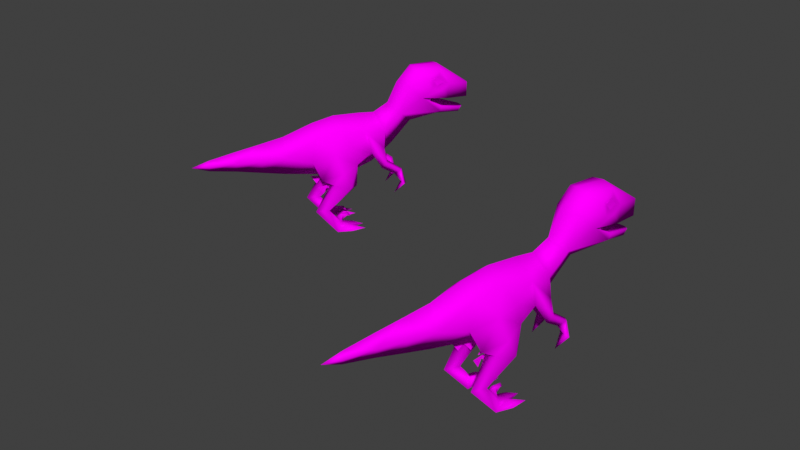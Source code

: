 # Source: Velociraptor_Baby_Idle2.blend  (saved by Blender 4.3.34; exported with 4.5.12 LTS)
import bpy
from mathutils import Matrix  # noqa: F401  (used for matrix-valued properties, if any)

bpy.ops.wm.read_factory_settings(use_empty=True)
scene = bpy.context.scene
scene.name = 'Scene'

# ---- collections
col_collection = bpy.data.collections.new('Collection'); scene.collection.children.link(col_collection)

# ---- images (referenced by path relative to the original .blend; pixels are not part of the script)
import os
ASSET_DIR = os.environ.get("B2B_ASSET_DIR", "")  # directory of the original .blend (textures are referenced by path, not embedded)
HERE = os.path.dirname(os.path.abspath(__file__))  # packed textures are extracted next to this script under _unpacked/

def load_image(name, relpath, width, height, colorspace="sRGB"):
    """Load a texture the original file referenced (path relative to the .blend, or extracted next to this script)."""
    p = next((c for c in (os.path.join(HERE, relpath), os.path.join(ASSET_DIR, relpath)) if relpath and os.path.exists(c)), "")
    if p:
        img = bpy.data.images.load(p, check_existing=True)
        img.name = name
    else:  # same state as the original file: an image datablock whose file is absent (Cycles renders it pink)
        img = bpy.data.images.new(name, width, height)
        img.source = "FILE"
        img.filepath = "//" + (relpath or name)
    img.colorspace_settings.name = colorspace
    return img
img_velociraptor_evo_4_jpg = load_image('velociraptor evo 4.jpg', 'velociraptor evo 4.jpg', 1024, 1024, 'sRGB')
img_velociraptor_evo_4_jpg_002 = load_image('velociraptor evo 4.jpg.002', 'velociraptor evo 4.jpg', 1024, 1024, 'sRGB')

# ---- materials (node trees are filled in below, after node groups)
mat_material1_002 = bpy.data.materials.new('material1.002')
mat_material1_002.use_transparent_shadow = False
mat_material1_002.roughness = 1.0
mat_material1_023 = bpy.data.materials.new('material1.023')
mat_material1_023.use_transparent_shadow = False
mat_material1_023.roughness = 1.0

# ---- material node trees
mat_material1_002.use_nodes = True; mat_material1_002.node_tree.nodes.clear()
_N = mat_material1_002.node_tree.nodes; _L = mat_material1_002.node_tree.links
n0 = _N.new('ShaderNodeBsdfPrincipled'); n0.name = 'Principled BSDF'; n0.location = (0, 300)
n0.inputs[2].default_value = 1.0
n0.inputs[3].default_value = 1.45
n0.inputs[13].default_value = 0.0
n1 = _N.new('ShaderNodeOutputMaterial'); n1.name = 'Material Output'; n1.location = (280, 300)
n2 = _N.new('ShaderNodeTexImage'); n2.name = 'Image Texture'; n2.location = (-480, 300)
n2.image = img_velociraptor_evo_4_jpg
_L.new(n2.outputs[0], n0.inputs[0])
_L.new(n0.outputs[0], n1.inputs[0])
n1.is_active_output = True
mat_material1_023.use_nodes = True; mat_material1_023.node_tree.nodes.clear()
_N = mat_material1_023.node_tree.nodes; _L = mat_material1_023.node_tree.links
n0 = _N.new('ShaderNodeBsdfPrincipled'); n0.name = 'Principled BSDF'; n0.location = (0, 300)
n0.inputs[2].default_value = 1.0
n0.inputs[3].default_value = 1.45
n0.inputs[13].default_value = 0.0
n1 = _N.new('ShaderNodeOutputMaterial'); n1.name = 'Material Output'; n1.location = (280, 300)
n2 = _N.new('ShaderNodeTexImage'); n2.name = 'Image Texture'; n2.location = (-480, 300)
n2.image = img_velociraptor_evo_4_jpg_002
_L.new(n2.outputs[0], n0.inputs[0])
_L.new(n0.outputs[0], n1.inputs[0])
n1.is_active_output = True

# ---- world
world_world = bpy.data.worlds.new('World'); scene.world = world_world
world_world.use_nodes = True; world_world.node_tree.nodes.clear()
_N = world_world.node_tree.nodes; _L = world_world.node_tree.links
n0 = _N.new('ShaderNodeOutputWorld'); n0.name = 'World Output'; n0.location = (300, 300)
n1 = _N.new('ShaderNodeBackground'); n1.name = 'Background'; n1.location = (10, 300)
n1.inputs[0].default_value = (0.05088, 0.05088, 0.05088, 1.0)
_L.new(n1.outputs[0], n0.inputs[0])
n0.is_active_output = True
world_world.color = (0.05088, 0.05088, 0.05088)
world_world.use_sun_shadow = False
world_world.sun_shadow_jitter_overblur = 0.0

# ---- meshes
me_velociraptor_evo_4_baby = bpy.data.meshes.new('velociraptor evo 4 baby')
me_velociraptor_evo_4_baby.from_pydata([(-0.0001743, 0.9411, -2.675), (-3.274, -0.02664, 1.375), (-0.0001743, 9.221, 11.38), (-0.0001743, 8.022, 16.44), (-3.102, 5.519, 15.9), (-3.261, 6.618, 10.77), (-4.204, 2.631, 8.146), (-4.936, 1.669, 12.3), (-0.0001743, -5.72, 8.885), (-3.693, 0.4243, 3.474), (-5.112, 0.7505, 2.384), (-4.367, 1.51, 0.6029), (-4.567, -4.426, 15.56), (-6.065, -2.961, 10.84), (-3.364, -0.3333, 17.34), (-4.892, -5.974, 12.86), (-5.934, -6.74, 9.042), (-4.459, -1.568, 7.054), (-3.106, -4.196, 8.258), (-4.145, -6.929, 7.243), (-3.517, -5.603, -2.032), (-4.988, -2.137, 0.2081), (-4.277, -3.489, 1.195), (-4.212, -1.654, -0.04658), (-3.407, -4.581, -3.906), (-3.452, -8.155, -3.901), (-4.704, -8.124, -4.092), (-3.399, -8.444, -4.963), (-2.253, -8.248, -3.958), (-2.702, -4.909, -3.167), (-2.622, 14.4, -15.71), (-3.181, 13.42, -13.66), (-2.936, 11.12, -15.24), (-2.466, 8.387, -4.278), (-2.441, 7.949, -13.66), (-4.291, 14.29, -10.83), (-2.929, 14.98, -5.737), (-1.076, 6.883, -18.69), (-1.154, 8.08, -19.38), (-0.0001743, 6.671, -18.94), (-1.075, 13.77, -20.72), (-0.0001743, 13.69, -20.95), (-2.17, 18.47, -7.758), (-2.662, 18.46, -13.33), (-0.0001743, 18.95, -13.5), (-0.0001743, 19.09, -7.23), (-3.855, 16.49, -10.16), (-3.339, 17.11, -13.1), (-2.904, 15.91, -12.29), (-0.0001743, 5.754, -7.092), (-0.0001743, 6.689, -13.46), (-0.0001743, 15.4, -3.792), (-0.0001743, 10.83, -1.622), (-0.0001743, 8.874, 1.775), (-2.355, -4.937, 12.19), (-0.0001743, 4.482, 28.66), (-1.838, 1.082, 28.61), (-2.727, 1.207, 23.03), (-0.0001743, 7.959, -13.04), (-2.895, 9.532, -13.92), (-0.0001743, 12.78, -13.21), (-0.0001743, 10.4, -20.71), (-1.143, 10.39, -20.65), (-4.217, 12.34, -8.778), (-0.0001743, 12.28, -6.358), (-3.616, -2.216, 0.2828), (-4.063, -17.69, 8.642), (-2.886, -17.69, 5.587), (-4.053, -16.75, 9.087), (-4.673, -12.23, 14.13), (-4.192, -15.76, 11.25), (-3.359, -12.22, 14.1), (-2.637, -14.96, 12.66), (-5.59, -16.41, 11.76), (-5.365, -17.69, 12.45), (-5.784, -16.77, 9.012), (-5.915, -17.69, 9.042), (-5.297, -17.69, 5.72), (-1.068, 1.052, 34.26), (-0.6593, 0.995, 40.17), (-0.0001743, -0.3667, 40.13), (-0.0001743, -1.325, 34.15), (-0.0001743, 3.408, 34.31), (-0.0001743, -2.497, 28.37), (-0.0001743, 2.198, 40.15), (-3.853, 5.767, 4.708), (-2.666, 4.694, -0.2786), (-0.0001743, 9.127, 5.362), (-3.3, -10.67, -2.087), (-4.287, -4.707, -3.532), (-0.0001743, -1.815, 0.4393), (-0.0001743, -3.274, 2.469), (-4.072, -12.28, 17.17), (-3.367, 10.9, -9.847), (-3.062, 10.52, -10.89), (-3.351, 12.93, -11.18), (-3.974, 12.62, -8.864), (-1.491, -15.96, 8.184), (-1.551, -15.14, 9.388), (-1.778, -14.72, 8.896), (-2.011, -15.32, 12.13), (-3.008, -17.69, 12.51), (-2.476, -16.71, 8.102), (-2.374, -17.7, 7.909), (-1.791, -14.72, 10.88), (-1.636, -15.72, 10.75), (-2.492, -14.74, 10.57), (-2.182, -15.35, 9.229), (-2.311, -16.81, 11.44), (-2.782, -15.98, 10.63), (-2.383, -17.32, 10.34), (-0.0001743, 7.931, -19.88), (-2.766, 15.06, -14.32), (-3.382, 16.06, -11.28), (-3.323, 14.5, -12.51), (-3.123, 16.63, -12.82), (-0.0001743, 5.596, 23.11), (-0.0001743, -3.577, 22.93), (-0.0001743, 0.9714, 44.02), (3.261, 6.618, 10.77), (3.102, 5.519, 15.9), (4.203, 2.631, 8.146), (4.935, 1.669, 12.3), (3.693, 0.4243, 3.474), (5.112, 0.7505, 2.384), (4.367, 1.51, 0.6029), (2.666, 4.694, -0.2786), (4.568, -4.426, 15.56), (3.364, -0.3333, 17.34), (6.065, -2.96, 10.84), (4.894, -5.974, 12.86), (4.459, -1.568, 7.054), (5.935, -6.739, 9.042), (3.106, -4.196, 8.258), (4.147, -6.929, 7.243), (2.356, -4.938, 12.19), (3.517, -5.603, -2.032), (4.277, -3.489, 1.195), (4.988, -2.137, 0.2081), (4.212, -1.654, -0.04658), (3.407, -4.581, -3.906), (4.704, -8.124, -4.092), (2.252, -8.248, -3.958), (3.399, -8.444, -4.963), (2.622, 14.4, -15.71), (3.181, 13.42, -13.66), (2.895, 9.532, -13.92), (2.441, 7.949, -13.66), (2.466, 8.387, -4.278), (2.929, 14.98, -5.737), (4.291, 14.29, -10.83), (1.076, 6.883, -18.69), (1.075, 13.77, -20.72), (1.142, 10.39, -20.65), (2.169, 18.47, -7.758), (2.662, 18.46, -13.33), (3.855, 16.49, -10.16), (3.339, 17.11, -13.1), (2.904, 15.91, -12.29), (2.726, 1.207, 23.03), (1.838, 1.082, 28.61), (1.154, 8.08, -19.38), (2.935, 11.12, -15.24), (4.216, 12.34, -8.778), (3.274, -0.02664, 1.375), (3.616, -2.216, 0.2828), (4.062, -17.69, 8.643), (4.053, -16.75, 9.088), (2.886, -17.69, 5.588), (2.476, -16.71, 8.102), (2.374, -17.7, 7.91), (4.677, -12.23, 14.13), (3.363, -12.22, 14.1), (4.192, -15.76, 11.25), (3.007, -17.69, 12.52), (2.638, -14.96, 12.66), (4.077, -12.28, 17.17), (5.589, -16.41, 11.76), (5.363, -17.69, 12.45), (5.784, -16.78, 9.013), (5.915, -17.69, 9.043), (5.297, -17.69, 5.721), (1.067, 1.052, 34.26), (0.6589, 0.995, 40.17), (3.853, 5.767, 4.708), (3.3, -10.67, -2.087), (2.702, -4.909, -3.167), (4.286, -4.707, -3.532), (3.367, 10.9, -9.847), (3.974, 12.62, -8.864), (3.351, 12.93, -11.18), (3.061, 10.52, -10.89), (1.491, -15.96, 8.185), (1.78, -14.72, 8.897), (1.551, -15.14, 9.389), (2.012, -15.32, 12.13), (2.382, -17.32, 10.35), (1.792, -14.72, 10.88), (2.493, -14.74, 10.57), (2.183, -15.34, 9.23), (2.311, -16.81, 11.44), (2.782, -15.98, 10.63), (1.636, -15.72, 10.75), (2.765, 15.06, -14.32), (3.323, 14.5, -12.51), (3.382, 16.06, -11.28), (3.123, 16.63, -12.82), (3.451, -8.155, -3.901)], [], [(171, 178, 177), (171, 177, 173), (174, 178, 176), (176, 178, 171), (171, 173, 172), (175, 176, 172), (172, 173, 175), (175, 198, 195), (173, 198, 175), (195, 174, 175), (174, 176, 175), (198, 173, 201), (199, 198, 201), (193, 197, 198), (198, 199, 193), (198, 197, 195), (195, 202, 200), (197, 202, 195), (174, 195, 200), (69, 73, 74), (69, 70, 73), (101, 92, 74), (92, 69, 74), (69, 71, 70), (106, 109, 70), (70, 72, 106), (71, 72, 70), (72, 71, 92), (72, 100, 106), (100, 72, 101), (101, 72, 92), (107, 109, 106), (99, 106, 104), (106, 99, 107), (106, 100, 104), (100, 108, 105), (104, 100, 105), (101, 108, 100), (68, 66, 77), (66, 68, 67), (68, 70, 109), (109, 102, 68), (75, 68, 77), (68, 73, 70), (73, 68, 75), (68, 102, 67), (76, 75, 77), (75, 76, 74), (74, 73, 75), (167, 181, 166), (166, 168, 167), (167, 201, 173), (201, 167, 169), (179, 181, 167), (167, 177, 179), (177, 167, 173), (167, 168, 169), (180, 181, 179), (179, 178, 180), (178, 179, 177), (63, 32, 60), (61, 162, 60), (32, 61, 60), (162, 61, 153), (61, 32, 62), (52, 86, 53), (52, 149, 51), (149, 52, 148), (52, 36, 33), (36, 52, 51), (49, 147, 148), (148, 163, 149), (147, 163, 148), (147, 49, 50), (49, 34, 50), (34, 49, 33), (33, 36, 63), (63, 34, 33), (37, 50, 34), (38, 34, 59), (34, 38, 37), (34, 63, 59), (50, 151, 147), (151, 50, 39), (194, 197, 193), (197, 194, 202), (193, 199, 192), (192, 194, 193), (201, 169, 196), (196, 169, 170), (98, 99, 104), (104, 105, 98), (99, 97, 107), (97, 99, 98), (109, 110, 102), (110, 103, 102), (169, 168, 170), (102, 103, 67), (17, 18, 19), (71, 19, 54), (18, 54, 19), (131, 134, 133), (172, 135, 134), (133, 134, 135), (201, 200, 202), (200, 201, 196), (109, 105, 108), (108, 110, 109), (207, 136, 186), (136, 207, 187), (25, 29, 20), (20, 89, 25), (5, 87, 85), (53, 85, 87), (6, 5, 85), (7, 5, 6), (5, 7, 4), (6, 85, 9), (85, 53, 86), (53, 184, 126), (121, 123, 184), (131, 123, 121), (121, 122, 131), (123, 8, 91), (123, 90, 164), (90, 123, 91), (131, 133, 123), (8, 123, 133), (131, 122, 129), (122, 127, 129), (128, 122, 120), (89, 27, 26), (27, 89, 24), (89, 26, 25), (26, 27, 88), (25, 26, 88), (27, 28, 88), (24, 28, 27), (28, 24, 29), (28, 25, 88), (29, 25, 28), (187, 143, 140), (143, 187, 141), (187, 207, 141), (142, 140, 143), (140, 142, 186), (141, 185, 143), (143, 185, 142), (207, 185, 141), (142, 185, 207), (186, 142, 207), (165, 123, 164), (123, 165, 137), (137, 124, 123), (123, 124, 184), (186, 137, 165), (124, 137, 138), (137, 186, 136), (136, 138, 137), (138, 125, 124), (125, 184, 124), (184, 125, 126), (65, 9, 22), (9, 65, 1), (10, 22, 9), (9, 85, 10), (22, 29, 65), (22, 10, 21), (29, 22, 20), (21, 20, 22), (11, 21, 10), (85, 11, 10), (11, 85, 86), (86, 1, 11), (21, 11, 23), (1, 23, 11), (23, 89, 21), (20, 21, 89), (29, 23, 65), (23, 29, 24), (23, 1, 65), (89, 23, 24), (126, 125, 164), (125, 138, 139), (139, 164, 125), (187, 139, 138), (138, 136, 187), (186, 139, 140), (139, 186, 165), (164, 139, 165), (139, 187, 140), (119, 87, 2), (120, 2, 3), (2, 120, 119), (87, 5, 2), (4, 2, 5), (2, 4, 3), (121, 184, 119), (87, 119, 184), (122, 121, 119), (119, 120, 122), (184, 53, 87), (17, 9, 18), (9, 91, 8), (9, 90, 91), (90, 9, 1), (8, 18, 9), (8, 54, 18), (8, 133, 135), (126, 90, 0), (90, 126, 164), (86, 90, 1), (90, 86, 0), (0, 148, 126), (126, 52, 53), (52, 126, 148), (148, 0, 49), (33, 0, 86), (0, 33, 49), (86, 52, 33), (190, 188, 191), (188, 190, 189), (95, 93, 96), (93, 95, 94), (43, 46, 42), (30, 43, 40), (43, 30, 47), (46, 43, 47), (62, 30, 40), (30, 62, 32), (47, 30, 48), (30, 31, 48), (30, 32, 31), (46, 47, 48), (46, 35, 36), (35, 46, 48), (63, 36, 35), (206, 205, 203), (203, 205, 204), (115, 112, 113), (112, 114, 113), (55, 182, 160), (182, 55, 82), (159, 55, 160), (55, 159, 116), (55, 78, 82), (78, 55, 56), (57, 55, 116), (55, 57, 56), (83, 159, 160), (81, 160, 182), (160, 81, 83), (50, 37, 39), (38, 39, 37), (39, 38, 111), (39, 161, 151), (161, 39, 111), (161, 147, 151), (147, 161, 146), (163, 147, 146), (145, 163, 162), (163, 145, 150), (163, 150, 149), (144, 158, 145), (145, 158, 150), (144, 145, 162), (153, 144, 162), (144, 152, 155), (157, 158, 144), (155, 157, 144), (144, 153, 152), (150, 158, 156), (156, 158, 157), (135, 130, 127), (127, 130, 129), (135, 176, 130), (176, 135, 172), (130, 171, 132), (129, 130, 132), (171, 130, 176), (129, 132, 131), (131, 132, 134), (171, 134, 132), (134, 171, 172), (54, 12, 15), (12, 13, 15), (54, 15, 92), (92, 71, 54), (15, 16, 69), (13, 16, 15), (69, 92, 15), (13, 17, 16), (17, 19, 16), (69, 16, 19), (19, 71, 69), (31, 35, 48), (31, 63, 35), (63, 31, 32), (127, 122, 128), (127, 128, 135), (117, 128, 159), (135, 128, 8), (128, 117, 8), (120, 159, 128), (116, 120, 3), (120, 116, 159), (116, 4, 57), (4, 116, 3), (117, 57, 14), (4, 14, 57), (14, 8, 117), (54, 8, 14), (14, 4, 7), (12, 54, 14), (7, 12, 14), (17, 13, 7), (12, 7, 13), (6, 17, 7), (17, 6, 9), (159, 83, 117), (57, 83, 56), (83, 57, 117), (81, 56, 83), (56, 81, 78), (182, 80, 81), (80, 78, 81), (84, 78, 79), (78, 84, 82), (78, 80, 79), (84, 182, 82), (84, 118, 183), (182, 84, 183), (84, 79, 118), (118, 79, 80), (118, 80, 183), (80, 182, 183), (111, 38, 58), (38, 59, 58), (111, 58, 161), (161, 58, 146), (163, 58, 64), (58, 163, 146), (63, 58, 59), (58, 63, 64), (163, 64, 60), (163, 60, 162), (63, 60, 64), (156, 149, 150), (154, 51, 149), (154, 149, 156), (155, 156, 157), (156, 155, 154), (152, 44, 155), (44, 154, 155), (44, 152, 41), (153, 41, 152), (41, 153, 61), (40, 44, 41), (62, 41, 61), (41, 62, 40), (154, 44, 45), (44, 40, 43), (44, 42, 45), (42, 44, 43), (51, 154, 45), (42, 51, 45), (51, 42, 36), (42, 46, 36)])
me_velociraptor_evo_4_baby.polygons.foreach_set('use_smooth', [True] * 368)
_uv = me_velociraptor_evo_4_baby.uv_layers.new(name='UVMap')
_uv.uv.foreach_set('vector', [0.136, 0.0587, 0.2048, 0.1835, 0.1845, 0.1905, 0.136, 0.0587, 0.1845, 0.1905, 0.1083, 0.1843, 0.2289, 0.1648, 0.2048, 0.1835, 0.1892, 0.0548, 0.1892, 0.0548, 0.2048, 0.1835, 0.136, 0.0587, 0.136, 0.0587, 0.1083, 0.1843, 0.0788, 0.0497, 0.0743, 0.1461, 0.0482, 0.0207, 0.0788, 0.0497, 0.0788, 0.0497, 0.1083, 0.1843, 0.0743, 0.1461, 0.0743, 0.1461, 0.0994, 0.2461, 0.0653, 0.2409, 0.1083, 0.1843, 0.0994, 0.2461, 0.0743, 0.1461, 0.0653, 0.2409, 0.0229, 0.129, 0.0743, 0.1461, 0.0229, 0.129, 0.0482, 0.0207, 0.0743, 0.1461, 0.0994, 0.2461, 0.1083, 0.1843, 0.1243, 0.2544, 0.0965, 0.3745, 0.0994, 0.2461, 0.1243, 0.2544, 0.0891, 0.3732, 0.0716, 0.3249, 0.0994, 0.2461, 0.0994, 0.2461, 0.0965, 0.3745, 0.0891, 0.3732, 0.0994, 0.2461, 0.0716, 0.3249, 0.0653, 0.2409, 0.0653, 0.2409, 0.0632, 0.3437, 0.0381, 0.2851, 0.0716, 0.3249, 0.0632, 0.3437, 0.0653, 0.2409, 0.0229, 0.129, 0.0653, 0.2409, 0.0381, 0.2851, 0.136, 0.0587, 0.1845, 0.1905, 0.2048, 0.1835, 0.136, 0.0587, 0.1083, 0.1843, 0.1845, 0.1905, 0.2289, 0.1648, 0.1892, 0.0548, 0.2048, 0.1835, 0.1892, 0.0548, 0.136, 0.0587, 0.2048, 0.1835, 0.136, 0.0587, 0.0788, 0.0497, 0.1083, 0.1843, 0.0994, 0.2461, 0.1243, 0.2544, 0.1083, 0.1843, 0.1083, 0.1843, 0.0743, 0.1461, 0.0994, 0.2461, 0.0788, 0.0497, 0.0743, 0.1461, 0.1083, 0.1843, 0.0743, 0.1461, 0.0788, 0.0497, 0.0482, 0.0207, 0.0743, 0.1461, 0.0653, 0.2409, 0.0994, 0.2461, 0.0653, 0.2409, 0.0743, 0.1461, 0.0229, 0.129, 0.0229, 0.129, 0.0743, 0.1461, 0.0482, 0.0207, 0.0965, 0.3745, 0.1243, 0.2544, 0.0994, 0.2461, 0.0891, 0.3732, 0.0994, 0.2461, 0.0716, 0.3249, 0.0994, 0.2461, 0.0891, 0.3732, 0.0965, 0.3745, 0.0994, 0.2461, 0.0653, 0.2409, 0.0716, 0.3249, 0.0653, 0.2409, 0.0381, 0.2851, 0.0632, 0.3437, 0.0716, 0.3249, 0.0653, 0.2409, 0.0632, 0.3437, 0.0229, 0.129, 0.0381, 0.2851, 0.0653, 0.2409, 0.1846, 0.2704, 0.1879, 0.2862, 0.2565, 0.3574, 0.1879, 0.2862, 0.1846, 0.2704, 0.2392, 0.3722, 0.1846, 0.2704, 0.1083, 0.1843, 0.1243, 0.2544, 0.1243, 0.2544, 0.1611, 0.3563, 0.1846, 0.2704, 0.2379, 0.2776, 0.1846, 0.2704, 0.2565, 0.3574, 0.1846, 0.2704, 0.1845, 0.1905, 0.1083, 0.1843, 0.1845, 0.1905, 0.1846, 0.2704, 0.2379, 0.2776, 0.1846, 0.2704, 0.1611, 0.3563, 0.2392, 0.3722, 0.2555, 0.2798, 0.2379, 0.2776, 0.2565, 0.3574, 0.2379, 0.2776, 0.2555, 0.2798, 0.2048, 0.1835, 0.2048, 0.1835, 0.1845, 0.1905, 0.2379, 0.2776, 0.1846, 0.2704, 0.2565, 0.3574, 0.1879, 0.2862, 0.1879, 0.2862, 0.2392, 0.3722, 0.1846, 0.2704, 0.1846, 0.2704, 0.1243, 0.2544, 0.1083, 0.1843, 0.1243, 0.2544, 0.1846, 0.2704, 0.1611, 0.3563, 0.2379, 0.2776, 0.2565, 0.3574, 0.1846, 0.2704, 0.1846, 0.2704, 0.1845, 0.1905, 0.2379, 0.2776, 0.1845, 0.1905, 0.1846, 0.2704, 0.1083, 0.1843, 0.1846, 0.2704, 0.2392, 0.3722, 0.1611, 0.3563, 0.2555, 0.2798, 0.2565, 0.3574, 0.2379, 0.2776, 0.2379, 0.2776, 0.2048, 0.1835, 0.2555, 0.2798, 0.2048, 0.1835, 0.2379, 0.2776, 0.1845, 0.1905, 0.0594, 0.928, 0.0745, 0.8212, 0.0171, 0.8512, 0.059, 0.7321, 0.0745, 0.8212, 0.0171, 0.8512, 0.0745, 0.8212, 0.059, 0.7321, 0.0171, 0.8512, 0.0745, 0.8212, 0.059, 0.7321, 0.0657, 0.7474, 0.059, 0.7321, 0.0745, 0.8212, 0.0657, 0.7474, 0.8681, 0.1471, 0.8928, 0.3257, 0.9309, 0.2437, 0.8681, 0.1471, 0.7636, 0.0981, 0.8223, 0.0756, 0.7636, 0.0981, 0.8681, 0.1471, 0.8002, 0.2026, 0.8681, 0.1471, 0.7636, 0.0981, 0.8002, 0.2026, 0.7636, 0.0981, 0.8681, 0.1471, 0.8223, 0.0756, 0.7318, 0.3031, 0.6292, 0.2494, 0.8002, 0.2026, 0.8002, 0.2026, 0.7184, 0.1766, 0.7636, 0.0981, 0.6292, 0.2494, 0.7184, 0.1766, 0.8002, 0.2026, 0.6292, 0.2494, 0.7318, 0.3031, 0.6396, 0.2931, 0.7318, 0.3031, 0.6292, 0.2494, 0.6396, 0.2931, 0.6292, 0.2494, 0.7318, 0.3031, 0.8002, 0.2026, 0.8002, 0.2026, 0.7636, 0.0981, 0.7184, 0.1766, 0.7184, 0.1766, 0.6292, 0.2494, 0.8002, 0.2026, 0.4911, 0.2712, 0.6396, 0.2931, 0.6292, 0.2494, 0.4754, 0.26, 0.6292, 0.2494, 0.6192, 0.2221, 0.6292, 0.2494, 0.4754, 0.26, 0.4911, 0.2712, 0.6292, 0.2494, 0.7184, 0.1766, 0.6192, 0.2221, 0.6396, 0.2931, 0.4911, 0.2712, 0.6292, 0.2494, 0.4911, 0.2712, 0.6396, 0.2931, 0.4923, 0.2887, 0.0823, 0.3756, 0.0716, 0.3249, 0.0891, 0.3732, 0.0716, 0.3249, 0.0823, 0.3756, 0.0632, 0.3437, 0.0891, 0.3732, 0.0965, 0.3745, 0.0911, 0.3908, 0.0911, 0.3908, 0.0823, 0.3756, 0.0891, 0.3732, 0.1243, 0.2544, 0.0653, 0.2409, 0.1031, 0.2301, 0.1031, 0.2301, 0.0653, 0.2409, 0.0805, 0.2266, 0.0823, 0.3756, 0.0891, 0.3732, 0.0716, 0.3249, 0.0716, 0.3249, 0.0632, 0.3437, 0.0823, 0.3756, 0.0891, 0.3732, 0.0911, 0.3908, 0.0965, 0.3745, 0.0911, 0.3908, 0.0891, 0.3732, 0.0823, 0.3756, 0.1243, 0.2544, 0.1031, 0.2301, 0.0653, 0.2409, 0.1031, 0.2301, 0.0805, 0.2266, 0.0653, 0.2409, 0.1611, 0.3563, 0.2392, 0.3722, 0.1916, 0.3613, 0.1611, 0.3563, 0.1916, 0.3613, 0.2392, 0.3722, 0.2214, 0.6007, 0.1587, 0.6207, 0.1923, 0.7349, 0.1701, 0.9165, 0.1923, 0.7349, 0.0774, 0.7088, 0.1587, 0.6207, 0.0774, 0.7088, 0.1923, 0.7349, 0.2214, 0.6007, 0.1923, 0.7349, 0.1587, 0.6207, 0.1701, 0.9165, 0.0774, 0.7088, 0.1923, 0.7349, 0.1587, 0.6207, 0.1923, 0.7349, 0.0774, 0.7088, 0.1414, 0.1214, 0.1263, 0.1609, 0.1454, 0.1601, 0.1263, 0.1609, 0.1414, 0.1214, 0.1292, 0.124, 0.1414, 0.1214, 0.1454, 0.1601, 0.1263, 0.1609, 0.1263, 0.1609, 0.1292, 0.124, 0.1414, 0.1214, 0.3796, 0.0999, 0.3217, 0.0462, 0.3219, 0.0894, 0.3217, 0.0462, 0.2683, 0.0966, 0.3165, 0.0904, 0.3796, 0.0999, 0.3219, 0.0894, 0.3217, 0.0462, 0.3217, 0.0462, 0.3165, 0.0904, 0.2683, 0.0966, 0.827, 0.6784, 0.8758, 0.5525, 0.7885, 0.5924, 0.837, 0.4708, 0.7885, 0.5924, 0.8758, 0.5525, 0.7455, 0.6819, 0.827, 0.6784, 0.7885, 0.5924, 0.7623, 0.762, 0.827, 0.6784, 0.7455, 0.6819, 0.827, 0.6784, 0.7623, 0.762, 0.8621, 0.7569, 0.7455, 0.6819, 0.7885, 0.5924, 0.6597, 0.588, 0.7885, 0.5924, 0.837, 0.4708, 0.7512, 0.4788, 0.837, 0.4708, 0.7885, 0.5924, 0.7512, 0.4788, 0.7455, 0.6819, 0.6597, 0.588, 0.7885, 0.5924, 0.6748, 0.7573, 0.6597, 0.588, 0.7455, 0.6819, 0.7455, 0.6819, 0.7623, 0.762, 0.6748, 0.7573, 0.6597, 0.588, 0.5735, 0.8339, 0.5644, 0.6034, 0.6597, 0.588, 0.5818, 0.4995, 0.6351, 0.5727, 0.5818, 0.4995, 0.6597, 0.588, 0.5644, 0.6034, 0.6748, 0.7573, 0.639, 0.7569, 0.6597, 0.588, 0.5735, 0.8339, 0.6597, 0.588, 0.639, 0.7569, 0.6748, 0.7573, 0.7623, 0.762, 0.6931, 0.8162, 0.7623, 0.762, 0.7124, 0.8816, 0.6931, 0.8162, 0.7818, 0.8659, 0.7623, 0.762, 0.8621, 0.7569, 0.6611, 0.3198, 0.6133, 0.4095, 0.683, 0.3962, 0.6133, 0.4095, 0.6611, 0.3198, 0.6136, 0.3271, 0.6611, 0.3198, 0.683, 0.3962, 0.69, 0.3949, 0.683, 0.3962, 0.6133, 0.4095, 0.6931, 0.4878, 0.69, 0.3949, 0.683, 0.3962, 0.6931, 0.4878, 0.6133, 0.4095, 0.5556, 0.4, 0.5396, 0.4848, 0.6136, 0.3271, 0.5556, 0.4, 0.6133, 0.4095, 0.5556, 0.4, 0.6136, 0.3271, 0.5758, 0.3188, 0.5556, 0.4, 0.5463, 0.3984, 0.5396, 0.4848, 0.5758, 0.3188, 0.5463, 0.3984, 0.5556, 0.4, 0.6611, 0.3198, 0.6133, 0.4095, 0.6136, 0.3271, 0.6133, 0.4095, 0.6611, 0.3198, 0.683, 0.3962, 0.6611, 0.3198, 0.69, 0.3949, 0.683, 0.3962, 0.5556, 0.4, 0.6136, 0.3271, 0.6133, 0.4095, 0.6136, 0.3271, 0.5556, 0.4, 0.5758, 0.3188, 0.683, 0.3962, 0.6931, 0.4878, 0.6133, 0.4095, 0.6133, 0.4095, 0.5396, 0.4848, 0.5556, 0.4, 0.69, 0.3949, 0.6931, 0.4878, 0.683, 0.3962, 0.5556, 0.4, 0.5396, 0.4848, 0.5463, 0.3984, 0.5758, 0.3188, 0.5556, 0.4, 0.5463, 0.3984, 0.1825, 0.5704, 0.267, 0.4953, 0.2597, 0.5669, 0.267, 0.4953, 0.1825, 0.5704, 0.173, 0.5196, 0.173, 0.5196, 0.2565, 0.4626, 0.267, 0.4953, 0.267, 0.4953, 0.2565, 0.4626, 0.3689, 0.4537, 0.0625, 0.566, 0.173, 0.5196, 0.1825, 0.5704, 0.2565, 0.4626, 0.173, 0.5196, 0.1677, 0.4898, 0.173, 0.5196, 0.0625, 0.566, 0.0349, 0.5266, 0.0349, 0.5266, 0.1677, 0.4898, 0.173, 0.5196, 0.1677, 0.4898, 0.2437, 0.4412, 0.2565, 0.4626, 0.2437, 0.4412, 0.3689, 0.4537, 0.2565, 0.4626, 0.3689, 0.4537, 0.2437, 0.4412, 0.3075, 0.3548, 0.1825, 0.5704, 0.267, 0.4953, 0.173, 0.5196, 0.267, 0.4953, 0.1825, 0.5704, 0.2597, 0.5669, 0.2565, 0.4626, 0.173, 0.5196, 0.267, 0.4953, 0.267, 0.4953, 0.3689, 0.4537, 0.2565, 0.4626, 0.173, 0.5196, 0.0625, 0.566, 0.1825, 0.5704, 0.173, 0.5196, 0.2565, 0.4626, 0.1677, 0.4898, 0.0625, 0.566, 0.173, 0.5196, 0.0349, 0.5266, 0.1677, 0.4898, 0.0349, 0.5266, 0.173, 0.5196, 0.2437, 0.4412, 0.1677, 0.4898, 0.2565, 0.4626, 0.3689, 0.4537, 0.2437, 0.4412, 0.2565, 0.4626, 0.2437, 0.4412, 0.3689, 0.4537, 0.3075, 0.3548, 0.3075, 0.3548, 0.2356, 0.4228, 0.2437, 0.4412, 0.1677, 0.4898, 0.2437, 0.4412, 0.1655, 0.4634, 0.2356, 0.4228, 0.1655, 0.4634, 0.2437, 0.4412, 0.1655, 0.4634, 0.0324, 0.4973, 0.1677, 0.4898, 0.0349, 0.5266, 0.1677, 0.4898, 0.0324, 0.4973, 0.0332, 0.4675, 0.1655, 0.4634, 0.1652, 0.4465, 0.1655, 0.4634, 0.0332, 0.4675, 0.0318, 0.4834, 0.1655, 0.4634, 0.2356, 0.4228, 0.1652, 0.4465, 0.0324, 0.4973, 0.1655, 0.4634, 0.0318, 0.4834, 0.3075, 0.3548, 0.2437, 0.4412, 0.2356, 0.4228, 0.2437, 0.4412, 0.1677, 0.4898, 0.1655, 0.4634, 0.1655, 0.4634, 0.2356, 0.4228, 0.2437, 0.4412, 0.0324, 0.4973, 0.1655, 0.4634, 0.1677, 0.4898, 0.1677, 0.4898, 0.0349, 0.5266, 0.0324, 0.4973, 0.0332, 0.4675, 0.1655, 0.4634, 0.0318, 0.4834, 0.1655, 0.4634, 0.0332, 0.4675, 0.1652, 0.4465, 0.2356, 0.4228, 0.1655, 0.4634, 0.1652, 0.4465, 0.1655, 0.4634, 0.0324, 0.4973, 0.0318, 0.4834, 0.827, 0.6784, 0.8758, 0.5525, 0.9159, 0.6361, 0.8621, 0.7569, 0.9159, 0.6361, 0.9532, 0.7136, 0.9159, 0.6361, 0.8621, 0.7569, 0.827, 0.6784, 0.8758, 0.5525, 0.827, 0.6784, 0.9159, 0.6361, 0.8621, 0.7569, 0.9159, 0.6361, 0.827, 0.6784, 0.9159, 0.6361, 0.8621, 0.7569, 0.9532, 0.7136, 0.7455, 0.6819, 0.7885, 0.5924, 0.827, 0.6784, 0.8758, 0.5525, 0.827, 0.6784, 0.7885, 0.5924, 0.7623, 0.762, 0.7455, 0.6819, 0.827, 0.6784, 0.827, 0.6784, 0.8621, 0.7569, 0.7623, 0.762, 0.7885, 0.5924, 0.837, 0.4708, 0.8758, 0.5525, 0.6748, 0.7573, 0.6597, 0.588, 0.639, 0.7569, 0.6597, 0.588, 0.5644, 0.6034, 0.5735, 0.8339, 0.6597, 0.588, 0.5818, 0.4995, 0.5644, 0.6034, 0.5818, 0.4995, 0.6597, 0.588, 0.6351, 0.5727, 0.5735, 0.8339, 0.639, 0.7569, 0.6597, 0.588, 0.5735, 0.8339, 0.6507, 0.8413, 0.639, 0.7569, 0.5735, 0.8339, 0.639, 0.7569, 0.6507, 0.8413, 0.8928, 0.3257, 0.8765, 0.4508, 0.8042, 0.377, 0.8765, 0.4508, 0.8928, 0.3257, 0.969, 0.4354, 0.8928, 0.3257, 0.8765, 0.4508, 0.969, 0.4354, 0.8765, 0.4508, 0.8928, 0.3257, 0.8042, 0.377, 0.8042, 0.377, 0.8002, 0.2026, 0.8928, 0.3257, 0.8928, 0.3257, 0.8681, 0.1471, 0.9309, 0.2437, 0.8681, 0.1471, 0.8928, 0.3257, 0.8002, 0.2026, 0.8002, 0.2026, 0.8042, 0.377, 0.7318, 0.3031, 0.8002, 0.2026, 0.8042, 0.377, 0.8928, 0.3257, 0.8042, 0.377, 0.8002, 0.2026, 0.7318, 0.3031, 0.8928, 0.3257, 0.8681, 0.1471, 0.8002, 0.2026, 0.3422, 0.2748, 0.2854, 0.306, 0.3433, 0.3079, 0.2854, 0.306, 0.3422, 0.2748, 0.296, 0.2694, 0.3422, 0.2748, 0.2854, 0.306, 0.296, 0.2694, 0.2854, 0.306, 0.3422, 0.2748, 0.3433, 0.3079, 0.6059, 0.068, 0.6844, 0.1033, 0.7297, 0.0677, 0.5721, 0.1129, 0.6059, 0.068, 0.4843, 0.1029, 0.6059, 0.068, 0.5721, 0.1129, 0.6505, 0.0947, 0.6844, 0.1033, 0.6059, 0.068, 0.6505, 0.0947, 0.4685, 0.1477, 0.5721, 0.1129, 0.4843, 0.1029, 0.5721, 0.1129, 0.4685, 0.1477, 0.5649, 0.1638, 0.6505, 0.0947, 0.5721, 0.1129, 0.6447, 0.113, 0.5721, 0.1129, 0.6036, 0.1373, 0.6447, 0.113, 0.5721, 0.1129, 0.5649, 0.1638, 0.6036, 0.1373, 0.6844, 0.1033, 0.6505, 0.0947, 0.6447, 0.113, 0.6844, 0.1033, 0.6885, 0.1442, 0.7636, 0.0981, 0.6885, 0.1442, 0.6844, 0.1033, 0.6447, 0.113, 0.7184, 0.1766, 0.7636, 0.0981, 0.6885, 0.1442, 0.9293, 0.0199, 0.8585, 0.0631, 0.9972, 0.073, 0.9972, 0.073, 0.8585, 0.0631, 0.9263, 0.1348, 0.9293, 0.0199, 0.9972, 0.073, 0.8585, 0.0631, 0.9972, 0.073, 0.9263, 0.1348, 0.8585, 0.0631, 0.371, 0.8168, 0.4626, 0.6176, 0.4528, 0.8173, 0.4626, 0.6176, 0.371, 0.8168, 0.4022, 0.6185, 0.4525, 0.967, 0.371, 0.8168, 0.4528, 0.8173, 0.371, 0.8168, 0.4525, 0.967, 0.3452, 0.9564, 0.371, 0.8168, 0.4626, 0.6176, 0.4022, 0.6185, 0.4626, 0.6176, 0.371, 0.8168, 0.4528, 0.8173, 0.4525, 0.967, 0.371, 0.8168, 0.3452, 0.9564, 0.371, 0.8168, 0.4525, 0.967, 0.4528, 0.8173, 0.5276, 0.8134, 0.4525, 0.967, 0.4528, 0.8173, 0.5095, 0.6188, 0.4528, 0.8173, 0.4626, 0.6176, 0.4528, 0.8173, 0.5095, 0.6188, 0.5276, 0.8134, 0.6396, 0.2931, 0.4911, 0.2712, 0.4923, 0.2887, 0.4754, 0.26, 0.4923, 0.2887, 0.4911, 0.2712, 0.4923, 0.2887, 0.4754, 0.26, 0.4599, 0.2792, 0.4923, 0.2887, 0.4754, 0.26, 0.4911, 0.2712, 0.4754, 0.26, 0.4923, 0.2887, 0.4599, 0.2792, 0.4754, 0.26, 0.6292, 0.2494, 0.4911, 0.2712, 0.6292, 0.2494, 0.4754, 0.26, 0.6192, 0.2221, 0.7184, 0.1766, 0.6292, 0.2494, 0.6192, 0.2221, 0.6036, 0.1373, 0.7184, 0.1766, 0.5649, 0.1638, 0.7184, 0.1766, 0.6036, 0.1373, 0.6885, 0.1442, 0.7184, 0.1766, 0.6885, 0.1442, 0.7636, 0.0981, 0.5721, 0.1129, 0.6447, 0.113, 0.6036, 0.1373, 0.6036, 0.1373, 0.6447, 0.113, 0.6885, 0.1442, 0.5721, 0.1129, 0.6036, 0.1373, 0.5649, 0.1638, 0.4685, 0.1477, 0.5721, 0.1129, 0.5649, 0.1638, 0.5721, 0.1129, 0.4843, 0.1029, 0.6059, 0.068, 0.6505, 0.0947, 0.6447, 0.113, 0.5721, 0.1129, 0.6059, 0.068, 0.6505, 0.0947, 0.5721, 0.1129, 0.5721, 0.1129, 0.4685, 0.1477, 0.4843, 0.1029, 0.6885, 0.1442, 0.6447, 0.113, 0.6844, 0.1033, 0.6844, 0.1033, 0.6447, 0.113, 0.6505, 0.0947, 0.3675, 0.7278, 0.3299, 0.7156, 0.3694, 0.6824, 0.3694, 0.6824, 0.3299, 0.7156, 0.3121, 0.6189, 0.3675, 0.7278, 0.28, 0.9464, 0.3299, 0.7156, 0.28, 0.9464, 0.3675, 0.7278, 0.3105, 0.9381, 0.3299, 0.7156, 0.2351, 0.9521, 0.2443, 0.7322, 0.3121, 0.6189, 0.3299, 0.7156, 0.2443, 0.7322, 0.2351, 0.9521, 0.3299, 0.7156, 0.28, 0.9464, 0.3121, 0.6189, 0.2443, 0.7322, 0.2214, 0.6007, 0.2214, 0.6007, 0.2443, 0.7322, 0.1923, 0.7349, 0.2351, 0.9521, 0.1923, 0.7349, 0.2443, 0.7322, 0.1923, 0.7349, 0.2351, 0.9521, 0.1701, 0.9165, 0.3675, 0.7278, 0.3694, 0.6824, 0.3299, 0.7156, 0.3694, 0.6824, 0.3121, 0.6189, 0.3299, 0.7156, 0.3675, 0.7278, 0.3299, 0.7156, 0.28, 0.9464, 0.28, 0.9464, 0.3105, 0.9381, 0.3675, 0.7278, 0.3299, 0.7156, 0.2443, 0.7322, 0.2351, 0.9521, 0.3121, 0.6189, 0.2443, 0.7322, 0.3299, 0.7156, 0.2351, 0.9521, 0.28, 0.9464, 0.3299, 0.7156, 0.3121, 0.6189, 0.2214, 0.6007, 0.2443, 0.7322, 0.2214, 0.6007, 0.1923, 0.7349, 0.2443, 0.7322, 0.2351, 0.9521, 0.2443, 0.7322, 0.1923, 0.7349, 0.1923, 0.7349, 0.1701, 0.9165, 0.2351, 0.9521, 0.6036, 0.1373, 0.6885, 0.1442, 0.6447, 0.113, 0.6036, 0.1373, 0.7184, 0.1766, 0.6885, 0.1442, 0.7184, 0.1766, 0.6036, 0.1373, 0.5649, 0.1638, 0.7124, 0.8816, 0.7623, 0.762, 0.7818, 0.8659, 0.7124, 0.8816, 0.7818, 0.8659, 0.6659, 0.9203, 0.8446, 0.9811, 0.7818, 0.8659, 0.9021, 0.9007, 0.6659, 0.9203, 0.7818, 0.8659, 0.6668, 0.9652, 0.7818, 0.8659, 0.8446, 0.9811, 0.6668, 0.9652, 0.8621, 0.7569, 0.9021, 0.9007, 0.7818, 0.8659, 0.985, 0.866, 0.8621, 0.7569, 0.9532, 0.7136, 0.8621, 0.7569, 0.985, 0.866, 0.9021, 0.9007, 0.985, 0.866, 0.8621, 0.7569, 0.9021, 0.9007, 0.8621, 0.7569, 0.985, 0.866, 0.9532, 0.7136, 0.8446, 0.9811, 0.9021, 0.9007, 0.7818, 0.8659, 0.8621, 0.7569, 0.7818, 0.8659, 0.9021, 0.9007, 0.7818, 0.8659, 0.6668, 0.9652, 0.8446, 0.9811, 0.6659, 0.9203, 0.6668, 0.9652, 0.7818, 0.8659, 0.7818, 0.8659, 0.8621, 0.7569, 0.7623, 0.762, 0.7124, 0.8816, 0.6659, 0.9203, 0.7818, 0.8659, 0.7623, 0.762, 0.7124, 0.8816, 0.7818, 0.8659, 0.6748, 0.7573, 0.6931, 0.8162, 0.7623, 0.762, 0.7124, 0.8816, 0.7623, 0.762, 0.6931, 0.8162, 0.7455, 0.6819, 0.6748, 0.7573, 0.7623, 0.762, 0.6748, 0.7573, 0.7455, 0.6819, 0.6597, 0.588, 0.4525, 0.967, 0.5276, 0.8134, 0.5529, 0.9654, 0.4525, 0.967, 0.5276, 0.8134, 0.4528, 0.8173, 0.5276, 0.8134, 0.4525, 0.967, 0.5529, 0.9654, 0.5095, 0.6188, 0.4528, 0.8173, 0.5276, 0.8134, 0.4528, 0.8173, 0.5095, 0.6188, 0.4626, 0.6176, 0.4626, 0.6176, 0.505, 0.489, 0.5095, 0.6188, 0.505, 0.489, 0.4626, 0.6176, 0.5095, 0.6188, 0.4323, 0.4895, 0.4626, 0.6176, 0.4747, 0.4878, 0.4626, 0.6176, 0.4323, 0.4895, 0.4022, 0.6185, 0.4626, 0.6176, 0.505, 0.489, 0.4747, 0.4878, 0.4323, 0.4895, 0.4626, 0.6176, 0.4022, 0.6185, 0.4323, 0.4895, 0.4854, 0.3458, 0.4747, 0.4878, 0.4626, 0.6176, 0.4323, 0.4895, 0.4747, 0.4878, 0.4323, 0.4895, 0.4747, 0.4878, 0.4854, 0.3458, 0.4854, 0.3458, 0.4747, 0.4878, 0.505, 0.489, 0.4854, 0.3458, 0.505, 0.489, 0.4747, 0.4878, 0.505, 0.489, 0.4626, 0.6176, 0.4747, 0.4878, 0.2324, 0.9861, 0.2205, 0.9692, 0.1295, 0.9857, 0.2205, 0.9692, 0.1327, 0.9099, 0.1295, 0.9857, 0.2324, 0.9861, 0.1295, 0.9857, 0.2205, 0.9692, 0.2205, 0.9692, 0.1295, 0.9857, 0.1327, 0.9099, 0.0594, 0.928, 0.1295, 0.9857, 0.0119, 0.9496, 0.1295, 0.9857, 0.0594, 0.928, 0.1327, 0.9099, 0.0594, 0.928, 0.1295, 0.9857, 0.1327, 0.9099, 0.1295, 0.9857, 0.0594, 0.928, 0.0119, 0.9496, 0.0594, 0.928, 0.0119, 0.9496, 0.0171, 0.8512, 0.0594, 0.928, 0.0171, 0.8512, 0.0745, 0.8212, 0.0594, 0.928, 0.0171, 0.8512, 0.0119, 0.9496, 0.6844, 0.1033, 0.7636, 0.0981, 0.6885, 0.1442, 0.7297, 0.0677, 0.8223, 0.0756, 0.7636, 0.0981, 0.7297, 0.0677, 0.7636, 0.0981, 0.6844, 0.1033, 0.6059, 0.068, 0.6844, 0.1033, 0.6505, 0.0947, 0.6844, 0.1033, 0.6059, 0.068, 0.7297, 0.0677, 0.4843, 0.1029, 0.5945, 0.0273, 0.6059, 0.068, 0.5945, 0.0273, 0.7297, 0.0677, 0.6059, 0.068, 0.5945, 0.0273, 0.4843, 0.1029, 0.462, 0.0929, 0.4685, 0.1477, 0.462, 0.0929, 0.4843, 0.1029, 0.462, 0.0929, 0.4685, 0.1477, 0.4407, 0.1395, 0.4843, 0.1029, 0.5945, 0.0273, 0.462, 0.0929, 0.4685, 0.1477, 0.462, 0.0929, 0.4407, 0.1395, 0.462, 0.0929, 0.4685, 0.1477, 0.4843, 0.1029, 0.7297, 0.0677, 0.5945, 0.0273, 0.7528, 0.0362, 0.5945, 0.0273, 0.4843, 0.1029, 0.6059, 0.068, 0.5945, 0.0273, 0.7297, 0.0677, 0.7528, 0.0362, 0.7297, 0.0677, 0.5945, 0.0273, 0.6059, 0.068, 0.8223, 0.0756, 0.7297, 0.0677, 0.7528, 0.0362, 0.7297, 0.0677, 0.8223, 0.0756, 0.7528, 0.0362, 0.8223, 0.0756, 0.7297, 0.0677, 0.7636, 0.0981, 0.7297, 0.0677, 0.6844, 0.1033, 0.7636, 0.0981])
me_velociraptor_evo_4_baby.materials.append(mat_material1_002)
me_velociraptor_evo_4_baby.update()
me_velociraptor_evo_4_baby_001 = bpy.data.meshes.new('velociraptor evo 4 baby.001')
me_velociraptor_evo_4_baby_001.from_pydata([(-0.0001743, 10.4, -20.71), (-3.285, 12.88, -11.87), (-2.948, 10.66, -12.9), (-2.588, 12.48, -14.49), (-2.559, 12.36, -13.74), (-2.303, 10.12, -15.13), (-2.059, 11.96, -16.82), (-2.215, 12.19, -16.23), (-1.935, 9.748, -17.17), (-1.695, 11.13, -18.57), (-1.277, 9.465, -19.12), (-0.7496, 10.89, -20.07), (-0.3776, 9.51, -19.97), (-0.0001743, 10.73, -20.49), (-0.925, 10.81, -20.18), (3.285, 12.88, -11.87), (2.587, 12.48, -14.49), (2.947, 10.66, -12.9), (2.559, 12.36, -13.74), (2.059, 11.96, -16.82), (2.302, 10.12, -15.13), (2.215, 12.19, -16.23), (1.695, 11.13, -18.57), (1.935, 9.748, -17.17), (0.7492, 10.89, -20.07), (1.277, 9.465, -19.12), (0.3772, 9.51, -19.97), (0.9246, 10.81, -20.18)], [], [(18, 19, 20), (4, 5, 6), (21, 22, 23), (7, 9, 8), (15, 16, 17), (1, 3, 2), (22, 25, 24), (9, 11, 10), (13, 12, 14), (12, 13, 0), (13, 26, 0), (26, 13, 27)])
me_velociraptor_evo_4_baby_001.polygons.foreach_set('use_smooth', [True] * 12)
_uv = me_velociraptor_evo_4_baby_001.uv_layers.new(name='UVMap')
_uv.uv.foreach_set('vector', [0.4439, 0.2339, 0.3602, 0.2343, 0.3874, 0.3645, 0.4439, 0.2339, 0.3874, 0.3645, 0.3602, 0.2343, 0.444, 0.2339, 0.3602, 0.2345, 0.3873, 0.3647, 0.444, 0.2339, 0.3602, 0.2345, 0.3873, 0.3647, 0.4437, 0.2339, 0.36, 0.2334, 0.3879, 0.3635, 0.4437, 0.2339, 0.36, 0.2334, 0.3879, 0.3635, 0.444, 0.2339, 0.3873, 0.3647, 0.3602, 0.2346, 0.444, 0.2339, 0.3602, 0.2346, 0.3873, 0.3647, 0.3676, 0.2345, 0.3873, 0.3647, 0.444, 0.2339, 0.3873, 0.3647, 0.3676, 0.2345, 0.3654, 0.2593, 0.3676, 0.2345, 0.3873, 0.3647, 0.3654, 0.2593, 0.3873, 0.3647, 0.3676, 0.2345, 0.444, 0.2339])
me_velociraptor_evo_4_baby_001.materials.append(mat_material1_002)
me_velociraptor_evo_4_baby_001.update()
me_velociraptor_evo_4_baby_002 = bpy.data.meshes.new('velociraptor evo 4 baby.002')
me_velociraptor_evo_4_baby_002.from_pydata([(-2.637, 9.683, -12.56), (-2.058, 8.928, -14.9), (-2.357, 10.58, -13.82), (-2.205, 8.94, -14.7), (-1.62, 8.38, -16.9), (-1.914, 10.13, -16.14), (-1.907, 8.503, -16.48), (-1.102, 8.073, -18.37), (-1.483, 9.719, -17.81), (-0.3444, 9.188, -19.07), (-0.9061, 7.996, -18.33), (-0.0001743, 7.867, -19.0), (-0.0001743, 8.288, -19.09), (2.637, 9.683, -12.56), (2.357, 10.58, -13.82), (2.058, 8.928, -14.9), (2.205, 8.94, -14.7), (1.913, 10.13, -16.14), (1.619, 8.38, -16.9), (1.906, 8.503, -16.48), (1.483, 9.719, -17.81), (1.102, 8.073, -18.37), (0.344, 9.188, -19.07), (0.9057, 7.996, -18.33)], [], [(13, 14, 15), (0, 2, 1), (16, 18, 17), (3, 4, 5), (19, 20, 21), (6, 7, 8), (11, 9, 12), (9, 11, 10), (11, 22, 23), (22, 11, 12)])
me_velociraptor_evo_4_baby_002.polygons.foreach_set('use_smooth', [True] * 10)
_uv = me_velociraptor_evo_4_baby_002.uv_layers.new(name='UVMap')
_uv.uv.foreach_set('vector', [0.4443, 0.235, 0.3879, 0.3634, 0.3593, 0.2344, 0.4443, 0.235, 0.3879, 0.3634, 0.3593, 0.2344, 0.4442, 0.2352, 0.3594, 0.2344, 0.388, 0.3636, 0.4442, 0.2352, 0.3594, 0.2344, 0.388, 0.3636, 0.4442, 0.2352, 0.388, 0.3636, 0.3594, 0.2344, 0.4442, 0.2352, 0.3594, 0.2344, 0.388, 0.3636, 0.3709, 0.2345, 0.388, 0.3636, 0.3678, 0.2723, 0.388, 0.3636, 0.3709, 0.2345, 0.4442, 0.2352, 0.3709, 0.2345, 0.388, 0.3636, 0.4442, 0.2352, 0.388, 0.3636, 0.3709, 0.2345, 0.3678, 0.2723])
me_velociraptor_evo_4_baby_002.materials.append(mat_material1_002)
me_velociraptor_evo_4_baby_002.update()
me_velociraptor_evo_4_baby_007 = bpy.data.meshes.new('velociraptor evo 4 baby.007')
me_velociraptor_evo_4_baby_007.from_pydata([(-0.0001743, 10.4, -20.71), (-3.285, 12.88, -11.87), (-2.948, 10.66, -12.9), (-2.588, 12.48, -14.49), (-2.559, 12.36, -13.74), (-2.303, 10.12, -15.13), (-2.059, 11.96, -16.82), (-2.215, 12.19, -16.23), (-1.935, 9.748, -17.17), (-1.695, 11.13, -18.57), (-1.277, 9.465, -19.12), (-0.7496, 10.89, -20.07), (-0.3776, 9.51, -19.97), (-0.0001743, 10.73, -20.49), (-0.925, 10.81, -20.18), (3.285, 12.88, -11.87), (2.587, 12.48, -14.49), (2.947, 10.66, -12.9), (2.559, 12.36, -13.74), (2.059, 11.96, -16.82), (2.302, 10.12, -15.13), (2.215, 12.19, -16.23), (1.695, 11.13, -18.57), (1.935, 9.748, -17.17), (0.7492, 10.89, -20.07), (1.277, 9.465, -19.12), (0.3772, 9.51, -19.97), (0.9246, 10.81, -20.18)], [], [(18, 19, 20), (4, 5, 6), (21, 22, 23), (7, 9, 8), (15, 16, 17), (1, 3, 2), (22, 25, 24), (9, 11, 10), (13, 12, 14), (12, 13, 0), (13, 26, 0), (26, 13, 27)])
me_velociraptor_evo_4_baby_007.polygons.foreach_set('use_smooth', [True] * 12)
_uv = me_velociraptor_evo_4_baby_007.uv_layers.new(name='UVMap')
_uv.uv.foreach_set('vector', [0.4439, 0.2339, 0.3602, 0.2343, 0.3874, 0.3645, 0.4439, 0.2339, 0.3874, 0.3645, 0.3602, 0.2343, 0.444, 0.2339, 0.3602, 0.2345, 0.3873, 0.3647, 0.444, 0.2339, 0.3602, 0.2345, 0.3873, 0.3647, 0.4437, 0.2339, 0.36, 0.2334, 0.3879, 0.3635, 0.4437, 0.2339, 0.36, 0.2334, 0.3879, 0.3635, 0.444, 0.2339, 0.3873, 0.3647, 0.3602, 0.2346, 0.444, 0.2339, 0.3602, 0.2346, 0.3873, 0.3647, 0.3676, 0.2345, 0.3873, 0.3647, 0.444, 0.2339, 0.3873, 0.3647, 0.3676, 0.2345, 0.3654, 0.2593, 0.3676, 0.2345, 0.3873, 0.3647, 0.3654, 0.2593, 0.3873, 0.3647, 0.3676, 0.2345, 0.444, 0.2339])
me_velociraptor_evo_4_baby_007.materials.append(mat_material1_023)
me_velociraptor_evo_4_baby_007.update()
me_velociraptor_evo_4_baby_006 = bpy.data.meshes.new('velociraptor evo 4 baby.006')
me_velociraptor_evo_4_baby_006.from_pydata([(-2.637, 9.683, -12.56), (-2.058, 8.928, -14.9), (-2.357, 10.58, -13.82), (-2.205, 8.94, -14.7), (-1.62, 8.38, -16.9), (-1.914, 10.13, -16.14), (-1.907, 8.503, -16.48), (-1.102, 8.073, -18.37), (-1.483, 9.719, -17.81), (-0.3444, 9.188, -19.07), (-0.9061, 7.996, -18.33), (-0.0001743, 7.867, -19.0), (-0.0001743, 8.288, -19.09), (2.637, 9.683, -12.56), (2.357, 10.58, -13.82), (2.058, 8.928, -14.9), (2.205, 8.94, -14.7), (1.913, 10.13, -16.14), (1.619, 8.38, -16.9), (1.906, 8.503, -16.48), (1.483, 9.719, -17.81), (1.102, 8.073, -18.37), (0.344, 9.188, -19.07), (0.9057, 7.996, -18.33)], [], [(13, 14, 15), (0, 2, 1), (16, 18, 17), (3, 4, 5), (19, 20, 21), (6, 7, 8), (11, 9, 12), (9, 11, 10), (11, 22, 23), (22, 11, 12)])
me_velociraptor_evo_4_baby_006.polygons.foreach_set('use_smooth', [True] * 10)
_uv = me_velociraptor_evo_4_baby_006.uv_layers.new(name='UVMap')
_uv.uv.foreach_set('vector', [0.4443, 0.235, 0.3879, 0.3634, 0.3593, 0.2344, 0.4443, 0.235, 0.3879, 0.3634, 0.3593, 0.2344, 0.4442, 0.2352, 0.3594, 0.2344, 0.388, 0.3636, 0.4442, 0.2352, 0.3594, 0.2344, 0.388, 0.3636, 0.4442, 0.2352, 0.388, 0.3636, 0.3594, 0.2344, 0.4442, 0.2352, 0.3594, 0.2344, 0.388, 0.3636, 0.3709, 0.2345, 0.388, 0.3636, 0.3678, 0.2723, 0.388, 0.3636, 0.3709, 0.2345, 0.4442, 0.2352, 0.3709, 0.2345, 0.388, 0.3636, 0.4442, 0.2352, 0.388, 0.3636, 0.3709, 0.2345, 0.3678, 0.2723])
me_velociraptor_evo_4_baby_006.materials.append(mat_material1_023)
me_velociraptor_evo_4_baby_006.update()
me_velociraptor_evo_4_baby_008 = bpy.data.meshes.new('velociraptor evo 4 baby.008')
me_velociraptor_evo_4_baby_008.from_pydata([(-0.0001743, 0.9411, -2.675), (-3.274, -0.02664, 1.375), (-0.0001743, 9.221, 11.38), (-0.0001743, 8.022, 16.44), (-3.102, 5.519, 15.9), (-3.261, 6.618, 10.77), (-4.204, 2.631, 8.146), (-4.936, 1.669, 12.3), (-0.0001743, -5.72, 8.885), (-3.693, 0.4243, 3.474), (-5.112, 0.7505, 2.384), (-4.367, 1.51, 0.6029), (-4.567, -4.426, 15.56), (-6.065, -2.961, 10.84), (-3.364, -0.3333, 17.34), (-4.892, -5.974, 12.86), (-5.934, -6.74, 9.042), (-4.459, -1.568, 7.054), (-3.106, -4.196, 8.258), (-4.145, -6.929, 7.243), (-3.517, -5.603, -2.032), (-4.988, -2.137, 0.2081), (-4.277, -3.489, 1.195), (-4.212, -1.654, -0.04658), (-3.407, -4.581, -3.906), (-3.452, -8.155, -3.901), (-4.704, -8.124, -4.092), (-3.399, -8.444, -4.963), (-2.253, -8.248, -3.958), (-2.702, -4.909, -3.167), (-2.622, 14.4, -15.71), (-3.181, 13.42, -13.66), (-2.936, 11.12, -15.24), (-2.466, 8.387, -4.278), (-2.441, 7.949, -13.66), (-4.291, 14.29, -10.83), (-2.929, 14.98, -5.737), (-1.076, 6.883, -18.69), (-1.154, 8.08, -19.38), (-0.0001743, 6.671, -18.94), (-1.075, 13.77, -20.72), (-0.0001743, 13.69, -20.95), (-2.17, 18.47, -7.758), (-2.662, 18.46, -13.33), (-0.0001743, 18.95, -13.5), (-0.0001743, 19.09, -7.23), (-3.855, 16.49, -10.16), (-3.339, 17.11, -13.1), (-2.904, 15.91, -12.29), (-0.0001743, 5.754, -7.092), (-0.0001743, 6.689, -13.46), (-0.0001743, 15.4, -3.792), (-0.0001743, 10.83, -1.622), (-0.0001743, 8.874, 1.775), (-2.355, -4.937, 12.19), (-0.0001743, 4.482, 28.66), (-1.838, 1.082, 28.61), (-2.727, 1.207, 23.03), (-0.0001743, 7.959, -13.04), (-2.895, 9.532, -13.92), (-0.0001743, 12.78, -13.21), (-0.0001743, 10.4, -20.71), (-1.143, 10.39, -20.65), (-4.217, 12.34, -8.778), (-0.0001743, 12.28, -6.358), (-3.616, -2.216, 0.2828), (-4.063, -17.69, 8.642), (-2.886, -17.69, 5.587), (-4.053, -16.75, 9.087), (-4.673, -12.23, 14.13), (-4.192, -15.76, 11.25), (-3.359, -12.22, 14.1), (-2.637, -14.96, 12.66), (-5.59, -16.41, 11.76), (-5.365, -17.69, 12.45), (-5.784, -16.77, 9.012), (-5.915, -17.69, 9.042), (-5.297, -17.69, 5.72), (-1.068, 1.052, 34.26), (-0.6593, 0.995, 40.17), (-0.0001743, -0.3667, 40.13), (-0.0001743, -1.325, 34.15), (-0.0001743, 3.408, 34.31), (-0.0001743, -2.497, 28.37), (-0.0001743, 2.198, 40.15), (-3.853, 5.767, 4.708), (-2.666, 4.694, -0.2786), (-0.0001743, 9.127, 5.362), (-3.3, -10.67, -2.087), (-4.287, -4.707, -3.532), (-0.0001743, -1.815, 0.4393), (-0.0001743, -3.274, 2.469), (-4.072, -12.28, 17.17), (-3.367, 10.9, -9.847), (-3.062, 10.52, -10.89), (-3.351, 12.93, -11.18), (-3.974, 12.62, -8.864), (-1.491, -15.96, 8.184), (-1.551, -15.14, 9.388), (-1.778, -14.72, 8.896), (-2.011, -15.32, 12.13), (-3.008, -17.69, 12.51), (-2.476, -16.71, 8.102), (-2.374, -17.7, 7.909), (-1.791, -14.72, 10.88), (-1.636, -15.72, 10.75), (-2.492, -14.74, 10.57), (-2.182, -15.35, 9.229), (-2.311, -16.81, 11.44), (-2.782, -15.98, 10.63), (-2.383, -17.32, 10.34), (-0.0001743, 7.931, -19.88), (-2.766, 15.06, -14.32), (-3.382, 16.06, -11.28), (-3.323, 14.5, -12.51), (-3.123, 16.63, -12.82), (-0.0001743, 5.596, 23.11), (-0.0001743, -3.577, 22.93), (-0.0001743, 0.9714, 44.02), (3.261, 6.618, 10.77), (3.102, 5.519, 15.9), (4.203, 2.631, 8.146), (4.935, 1.669, 12.3), (3.693, 0.4243, 3.474), (5.112, 0.7505, 2.384), (4.367, 1.51, 0.6029), (2.666, 4.694, -0.2786), (4.568, -4.426, 15.56), (3.364, -0.3333, 17.34), (6.065, -2.96, 10.84), (4.894, -5.974, 12.86), (4.459, -1.568, 7.054), (5.935, -6.739, 9.042), (3.106, -4.196, 8.258), (4.147, -6.929, 7.243), (2.356, -4.938, 12.19), (3.517, -5.603, -2.032), (4.277, -3.489, 1.195), (4.988, -2.137, 0.2081), (4.212, -1.654, -0.04658), (3.407, -4.581, -3.906), (4.704, -8.124, -4.092), (2.252, -8.248, -3.958), (3.399, -8.444, -4.963), (2.622, 14.4, -15.71), (3.181, 13.42, -13.66), (2.895, 9.532, -13.92), (2.441, 7.949, -13.66), (2.466, 8.387, -4.278), (2.929, 14.98, -5.737), (4.291, 14.29, -10.83), (1.076, 6.883, -18.69), (1.075, 13.77, -20.72), (1.142, 10.39, -20.65), (2.169, 18.47, -7.758), (2.662, 18.46, -13.33), (3.855, 16.49, -10.16), (3.339, 17.11, -13.1), (2.904, 15.91, -12.29), (2.726, 1.207, 23.03), (1.838, 1.082, 28.61), (1.154, 8.08, -19.38), (2.935, 11.12, -15.24), (4.216, 12.34, -8.778), (3.274, -0.02664, 1.375), (3.616, -2.216, 0.2828), (4.062, -17.69, 8.643), (4.053, -16.75, 9.088), (2.886, -17.69, 5.588), (2.476, -16.71, 8.102), (2.374, -17.7, 7.91), (4.677, -12.23, 14.13), (3.363, -12.22, 14.1), (4.192, -15.76, 11.25), (3.007, -17.69, 12.52), (2.638, -14.96, 12.66), (4.077, -12.28, 17.17), (5.589, -16.41, 11.76), (5.363, -17.69, 12.45), (5.784, -16.78, 9.013), (5.915, -17.69, 9.043), (5.297, -17.69, 5.721), (1.067, 1.052, 34.26), (0.6589, 0.995, 40.17), (3.853, 5.767, 4.708), (3.3, -10.67, -2.087), (2.702, -4.909, -3.167), (4.286, -4.707, -3.532), (3.367, 10.9, -9.847), (3.974, 12.62, -8.864), (3.351, 12.93, -11.18), (3.061, 10.52, -10.89), (1.491, -15.96, 8.185), (1.78, -14.72, 8.897), (1.551, -15.14, 9.389), (2.012, -15.32, 12.13), (2.382, -17.32, 10.35), (1.792, -14.72, 10.88), (2.493, -14.74, 10.57), (2.183, -15.34, 9.23), (2.311, -16.81, 11.44), (2.782, -15.98, 10.63), (1.636, -15.72, 10.75), (2.765, 15.06, -14.32), (3.323, 14.5, -12.51), (3.382, 16.06, -11.28), (3.123, 16.63, -12.82), (3.451, -8.155, -3.901)], [], [(171, 178, 177), (171, 177, 173), (174, 178, 176), (176, 178, 171), (171, 173, 172), (175, 176, 172), (172, 173, 175), (175, 198, 195), (173, 198, 175), (195, 174, 175), (174, 176, 175), (198, 173, 201), (199, 198, 201), (193, 197, 198), (198, 199, 193), (198, 197, 195), (195, 202, 200), (197, 202, 195), (174, 195, 200), (69, 73, 74), (69, 70, 73), (101, 92, 74), (92, 69, 74), (69, 71, 70), (106, 109, 70), (70, 72, 106), (71, 72, 70), (72, 71, 92), (72, 100, 106), (100, 72, 101), (101, 72, 92), (107, 109, 106), (99, 106, 104), (106, 99, 107), (106, 100, 104), (100, 108, 105), (104, 100, 105), (101, 108, 100), (68, 66, 77), (66, 68, 67), (68, 70, 109), (109, 102, 68), (75, 68, 77), (68, 73, 70), (73, 68, 75), (68, 102, 67), (76, 75, 77), (75, 76, 74), (74, 73, 75), (167, 181, 166), (166, 168, 167), (167, 201, 173), (201, 167, 169), (179, 181, 167), (167, 177, 179), (177, 167, 173), (167, 168, 169), (180, 181, 179), (179, 178, 180), (178, 179, 177), (63, 32, 60), (61, 162, 60), (32, 61, 60), (162, 61, 153), (61, 32, 62), (52, 86, 53), (52, 149, 51), (149, 52, 148), (52, 36, 33), (36, 52, 51), (49, 147, 148), (148, 163, 149), (147, 163, 148), (147, 49, 50), (49, 34, 50), (34, 49, 33), (33, 36, 63), (63, 34, 33), (37, 50, 34), (38, 34, 59), (34, 38, 37), (34, 63, 59), (50, 151, 147), (151, 50, 39), (194, 197, 193), (197, 194, 202), (193, 199, 192), (192, 194, 193), (201, 169, 196), (196, 169, 170), (98, 99, 104), (104, 105, 98), (99, 97, 107), (97, 99, 98), (109, 110, 102), (110, 103, 102), (169, 168, 170), (102, 103, 67), (17, 18, 19), (71, 19, 54), (18, 54, 19), (131, 134, 133), (172, 135, 134), (133, 134, 135), (201, 200, 202), (200, 201, 196), (109, 105, 108), (108, 110, 109), (207, 136, 186), (136, 207, 187), (25, 29, 20), (20, 89, 25), (5, 87, 85), (53, 85, 87), (6, 5, 85), (7, 5, 6), (5, 7, 4), (6, 85, 9), (85, 53, 86), (53, 184, 126), (121, 123, 184), (131, 123, 121), (121, 122, 131), (123, 8, 91), (123, 90, 164), (90, 123, 91), (131, 133, 123), (8, 123, 133), (131, 122, 129), (122, 127, 129), (128, 122, 120), (89, 27, 26), (27, 89, 24), (89, 26, 25), (26, 27, 88), (25, 26, 88), (27, 28, 88), (24, 28, 27), (28, 24, 29), (28, 25, 88), (29, 25, 28), (187, 143, 140), (143, 187, 141), (187, 207, 141), (142, 140, 143), (140, 142, 186), (141, 185, 143), (143, 185, 142), (207, 185, 141), (142, 185, 207), (186, 142, 207), (165, 123, 164), (123, 165, 137), (137, 124, 123), (123, 124, 184), (186, 137, 165), (124, 137, 138), (137, 186, 136), (136, 138, 137), (138, 125, 124), (125, 184, 124), (184, 125, 126), (65, 9, 22), (9, 65, 1), (10, 22, 9), (9, 85, 10), (22, 29, 65), (22, 10, 21), (29, 22, 20), (21, 20, 22), (11, 21, 10), (85, 11, 10), (11, 85, 86), (86, 1, 11), (21, 11, 23), (1, 23, 11), (23, 89, 21), (20, 21, 89), (29, 23, 65), (23, 29, 24), (23, 1, 65), (89, 23, 24), (126, 125, 164), (125, 138, 139), (139, 164, 125), (187, 139, 138), (138, 136, 187), (186, 139, 140), (139, 186, 165), (164, 139, 165), (139, 187, 140), (119, 87, 2), (120, 2, 3), (2, 120, 119), (87, 5, 2), (4, 2, 5), (2, 4, 3), (121, 184, 119), (87, 119, 184), (122, 121, 119), (119, 120, 122), (184, 53, 87), (17, 9, 18), (9, 91, 8), (9, 90, 91), (90, 9, 1), (8, 18, 9), (8, 54, 18), (8, 133, 135), (126, 90, 0), (90, 126, 164), (86, 90, 1), (90, 86, 0), (0, 148, 126), (126, 52, 53), (52, 126, 148), (148, 0, 49), (33, 0, 86), (0, 33, 49), (86, 52, 33), (190, 188, 191), (188, 190, 189), (95, 93, 96), (93, 95, 94), (43, 46, 42), (30, 43, 40), (43, 30, 47), (46, 43, 47), (62, 30, 40), (30, 62, 32), (47, 30, 48), (30, 31, 48), (30, 32, 31), (46, 47, 48), (46, 35, 36), (35, 46, 48), (63, 36, 35), (206, 205, 203), (203, 205, 204), (115, 112, 113), (112, 114, 113), (55, 182, 160), (182, 55, 82), (159, 55, 160), (55, 159, 116), (55, 78, 82), (78, 55, 56), (57, 55, 116), (55, 57, 56), (83, 159, 160), (81, 160, 182), (160, 81, 83), (50, 37, 39), (38, 39, 37), (39, 38, 111), (39, 161, 151), (161, 39, 111), (161, 147, 151), (147, 161, 146), (163, 147, 146), (145, 163, 162), (163, 145, 150), (163, 150, 149), (144, 158, 145), (145, 158, 150), (144, 145, 162), (153, 144, 162), (144, 152, 155), (157, 158, 144), (155, 157, 144), (144, 153, 152), (150, 158, 156), (156, 158, 157), (135, 130, 127), (127, 130, 129), (135, 176, 130), (176, 135, 172), (130, 171, 132), (129, 130, 132), (171, 130, 176), (129, 132, 131), (131, 132, 134), (171, 134, 132), (134, 171, 172), (54, 12, 15), (12, 13, 15), (54, 15, 92), (92, 71, 54), (15, 16, 69), (13, 16, 15), (69, 92, 15), (13, 17, 16), (17, 19, 16), (69, 16, 19), (19, 71, 69), (31, 35, 48), (31, 63, 35), (63, 31, 32), (127, 122, 128), (127, 128, 135), (117, 128, 159), (135, 128, 8), (128, 117, 8), (120, 159, 128), (116, 120, 3), (120, 116, 159), (116, 4, 57), (4, 116, 3), (117, 57, 14), (4, 14, 57), (14, 8, 117), (54, 8, 14), (14, 4, 7), (12, 54, 14), (7, 12, 14), (17, 13, 7), (12, 7, 13), (6, 17, 7), (17, 6, 9), (159, 83, 117), (57, 83, 56), (83, 57, 117), (81, 56, 83), (56, 81, 78), (182, 80, 81), (80, 78, 81), (84, 78, 79), (78, 84, 82), (78, 80, 79), (84, 182, 82), (84, 118, 183), (182, 84, 183), (84, 79, 118), (118, 79, 80), (118, 80, 183), (80, 182, 183), (111, 38, 58), (38, 59, 58), (111, 58, 161), (161, 58, 146), (163, 58, 64), (58, 163, 146), (63, 58, 59), (58, 63, 64), (163, 64, 60), (163, 60, 162), (63, 60, 64), (156, 149, 150), (154, 51, 149), (154, 149, 156), (155, 156, 157), (156, 155, 154), (152, 44, 155), (44, 154, 155), (44, 152, 41), (153, 41, 152), (41, 153, 61), (40, 44, 41), (62, 41, 61), (41, 62, 40), (154, 44, 45), (44, 40, 43), (44, 42, 45), (42, 44, 43), (51, 154, 45), (42, 51, 45), (51, 42, 36), (42, 46, 36)])
me_velociraptor_evo_4_baby_008.polygons.foreach_set('use_smooth', [True] * 368)
_uv = me_velociraptor_evo_4_baby_008.uv_layers.new(name='UVMap')
_uv.uv.foreach_set('vector', [0.136, 0.0587, 0.2048, 0.1835, 0.1845, 0.1905, 0.136, 0.0587, 0.1845, 0.1905, 0.1083, 0.1843, 0.2289, 0.1648, 0.2048, 0.1835, 0.1892, 0.0548, 0.1892, 0.0548, 0.2048, 0.1835, 0.136, 0.0587, 0.136, 0.0587, 0.1083, 0.1843, 0.0788, 0.0497, 0.0743, 0.1461, 0.0482, 0.0207, 0.0788, 0.0497, 0.0788, 0.0497, 0.1083, 0.1843, 0.0743, 0.1461, 0.0743, 0.1461, 0.0994, 0.2461, 0.0653, 0.2409, 0.1083, 0.1843, 0.0994, 0.2461, 0.0743, 0.1461, 0.0653, 0.2409, 0.0229, 0.129, 0.0743, 0.1461, 0.0229, 0.129, 0.0482, 0.0207, 0.0743, 0.1461, 0.0994, 0.2461, 0.1083, 0.1843, 0.1243, 0.2544, 0.0965, 0.3745, 0.0994, 0.2461, 0.1243, 0.2544, 0.0891, 0.3732, 0.0716, 0.3249, 0.0994, 0.2461, 0.0994, 0.2461, 0.0965, 0.3745, 0.0891, 0.3732, 0.0994, 0.2461, 0.0716, 0.3249, 0.0653, 0.2409, 0.0653, 0.2409, 0.0632, 0.3437, 0.0381, 0.2851, 0.0716, 0.3249, 0.0632, 0.3437, 0.0653, 0.2409, 0.0229, 0.129, 0.0653, 0.2409, 0.0381, 0.2851, 0.136, 0.0587, 0.1845, 0.1905, 0.2048, 0.1835, 0.136, 0.0587, 0.1083, 0.1843, 0.1845, 0.1905, 0.2289, 0.1648, 0.1892, 0.0548, 0.2048, 0.1835, 0.1892, 0.0548, 0.136, 0.0587, 0.2048, 0.1835, 0.136, 0.0587, 0.0788, 0.0497, 0.1083, 0.1843, 0.0994, 0.2461, 0.1243, 0.2544, 0.1083, 0.1843, 0.1083, 0.1843, 0.0743, 0.1461, 0.0994, 0.2461, 0.0788, 0.0497, 0.0743, 0.1461, 0.1083, 0.1843, 0.0743, 0.1461, 0.0788, 0.0497, 0.0482, 0.0207, 0.0743, 0.1461, 0.0653, 0.2409, 0.0994, 0.2461, 0.0653, 0.2409, 0.0743, 0.1461, 0.0229, 0.129, 0.0229, 0.129, 0.0743, 0.1461, 0.0482, 0.0207, 0.0965, 0.3745, 0.1243, 0.2544, 0.0994, 0.2461, 0.0891, 0.3732, 0.0994, 0.2461, 0.0716, 0.3249, 0.0994, 0.2461, 0.0891, 0.3732, 0.0965, 0.3745, 0.0994, 0.2461, 0.0653, 0.2409, 0.0716, 0.3249, 0.0653, 0.2409, 0.0381, 0.2851, 0.0632, 0.3437, 0.0716, 0.3249, 0.0653, 0.2409, 0.0632, 0.3437, 0.0229, 0.129, 0.0381, 0.2851, 0.0653, 0.2409, 0.1846, 0.2704, 0.1879, 0.2862, 0.2565, 0.3574, 0.1879, 0.2862, 0.1846, 0.2704, 0.2392, 0.3722, 0.1846, 0.2704, 0.1083, 0.1843, 0.1243, 0.2544, 0.1243, 0.2544, 0.1611, 0.3563, 0.1846, 0.2704, 0.2379, 0.2776, 0.1846, 0.2704, 0.2565, 0.3574, 0.1846, 0.2704, 0.1845, 0.1905, 0.1083, 0.1843, 0.1845, 0.1905, 0.1846, 0.2704, 0.2379, 0.2776, 0.1846, 0.2704, 0.1611, 0.3563, 0.2392, 0.3722, 0.2555, 0.2798, 0.2379, 0.2776, 0.2565, 0.3574, 0.2379, 0.2776, 0.2555, 0.2798, 0.2048, 0.1835, 0.2048, 0.1835, 0.1845, 0.1905, 0.2379, 0.2776, 0.1846, 0.2704, 0.2565, 0.3574, 0.1879, 0.2862, 0.1879, 0.2862, 0.2392, 0.3722, 0.1846, 0.2704, 0.1846, 0.2704, 0.1243, 0.2544, 0.1083, 0.1843, 0.1243, 0.2544, 0.1846, 0.2704, 0.1611, 0.3563, 0.2379, 0.2776, 0.2565, 0.3574, 0.1846, 0.2704, 0.1846, 0.2704, 0.1845, 0.1905, 0.2379, 0.2776, 0.1845, 0.1905, 0.1846, 0.2704, 0.1083, 0.1843, 0.1846, 0.2704, 0.2392, 0.3722, 0.1611, 0.3563, 0.2555, 0.2798, 0.2565, 0.3574, 0.2379, 0.2776, 0.2379, 0.2776, 0.2048, 0.1835, 0.2555, 0.2798, 0.2048, 0.1835, 0.2379, 0.2776, 0.1845, 0.1905, 0.0594, 0.928, 0.0745, 0.8212, 0.0171, 0.8512, 0.059, 0.7321, 0.0745, 0.8212, 0.0171, 0.8512, 0.0745, 0.8212, 0.059, 0.7321, 0.0171, 0.8512, 0.0745, 0.8212, 0.059, 0.7321, 0.0657, 0.7474, 0.059, 0.7321, 0.0745, 0.8212, 0.0657, 0.7474, 0.8681, 0.1471, 0.8928, 0.3257, 0.9309, 0.2437, 0.8681, 0.1471, 0.7636, 0.0981, 0.8223, 0.0756, 0.7636, 0.0981, 0.8681, 0.1471, 0.8002, 0.2026, 0.8681, 0.1471, 0.7636, 0.0981, 0.8002, 0.2026, 0.7636, 0.0981, 0.8681, 0.1471, 0.8223, 0.0756, 0.7318, 0.3031, 0.6292, 0.2494, 0.8002, 0.2026, 0.8002, 0.2026, 0.7184, 0.1766, 0.7636, 0.0981, 0.6292, 0.2494, 0.7184, 0.1766, 0.8002, 0.2026, 0.6292, 0.2494, 0.7318, 0.3031, 0.6396, 0.2931, 0.7318, 0.3031, 0.6292, 0.2494, 0.6396, 0.2931, 0.6292, 0.2494, 0.7318, 0.3031, 0.8002, 0.2026, 0.8002, 0.2026, 0.7636, 0.0981, 0.7184, 0.1766, 0.7184, 0.1766, 0.6292, 0.2494, 0.8002, 0.2026, 0.4911, 0.2712, 0.6396, 0.2931, 0.6292, 0.2494, 0.4754, 0.26, 0.6292, 0.2494, 0.6192, 0.2221, 0.6292, 0.2494, 0.4754, 0.26, 0.4911, 0.2712, 0.6292, 0.2494, 0.7184, 0.1766, 0.6192, 0.2221, 0.6396, 0.2931, 0.4911, 0.2712, 0.6292, 0.2494, 0.4911, 0.2712, 0.6396, 0.2931, 0.4923, 0.2887, 0.0823, 0.3756, 0.0716, 0.3249, 0.0891, 0.3732, 0.0716, 0.3249, 0.0823, 0.3756, 0.0632, 0.3437, 0.0891, 0.3732, 0.0965, 0.3745, 0.0911, 0.3908, 0.0911, 0.3908, 0.0823, 0.3756, 0.0891, 0.3732, 0.1243, 0.2544, 0.0653, 0.2409, 0.1031, 0.2301, 0.1031, 0.2301, 0.0653, 0.2409, 0.0805, 0.2266, 0.0823, 0.3756, 0.0891, 0.3732, 0.0716, 0.3249, 0.0716, 0.3249, 0.0632, 0.3437, 0.0823, 0.3756, 0.0891, 0.3732, 0.0911, 0.3908, 0.0965, 0.3745, 0.0911, 0.3908, 0.0891, 0.3732, 0.0823, 0.3756, 0.1243, 0.2544, 0.1031, 0.2301, 0.0653, 0.2409, 0.1031, 0.2301, 0.0805, 0.2266, 0.0653, 0.2409, 0.1611, 0.3563, 0.2392, 0.3722, 0.1916, 0.3613, 0.1611, 0.3563, 0.1916, 0.3613, 0.2392, 0.3722, 0.2214, 0.6007, 0.1587, 0.6207, 0.1923, 0.7349, 0.1701, 0.9165, 0.1923, 0.7349, 0.0774, 0.7088, 0.1587, 0.6207, 0.0774, 0.7088, 0.1923, 0.7349, 0.2214, 0.6007, 0.1923, 0.7349, 0.1587, 0.6207, 0.1701, 0.9165, 0.0774, 0.7088, 0.1923, 0.7349, 0.1587, 0.6207, 0.1923, 0.7349, 0.0774, 0.7088, 0.1414, 0.1214, 0.1263, 0.1609, 0.1454, 0.1601, 0.1263, 0.1609, 0.1414, 0.1214, 0.1292, 0.124, 0.1414, 0.1214, 0.1454, 0.1601, 0.1263, 0.1609, 0.1263, 0.1609, 0.1292, 0.124, 0.1414, 0.1214, 0.3796, 0.0999, 0.3217, 0.0462, 0.3219, 0.0894, 0.3217, 0.0462, 0.2683, 0.0966, 0.3165, 0.0904, 0.3796, 0.0999, 0.3219, 0.0894, 0.3217, 0.0462, 0.3217, 0.0462, 0.3165, 0.0904, 0.2683, 0.0966, 0.827, 0.6784, 0.8758, 0.5525, 0.7885, 0.5924, 0.837, 0.4708, 0.7885, 0.5924, 0.8758, 0.5525, 0.7455, 0.6819, 0.827, 0.6784, 0.7885, 0.5924, 0.7623, 0.762, 0.827, 0.6784, 0.7455, 0.6819, 0.827, 0.6784, 0.7623, 0.762, 0.8621, 0.7569, 0.7455, 0.6819, 0.7885, 0.5924, 0.6597, 0.588, 0.7885, 0.5924, 0.837, 0.4708, 0.7512, 0.4788, 0.837, 0.4708, 0.7885, 0.5924, 0.7512, 0.4788, 0.7455, 0.6819, 0.6597, 0.588, 0.7885, 0.5924, 0.6748, 0.7573, 0.6597, 0.588, 0.7455, 0.6819, 0.7455, 0.6819, 0.7623, 0.762, 0.6748, 0.7573, 0.6597, 0.588, 0.5735, 0.8339, 0.5644, 0.6034, 0.6597, 0.588, 0.5818, 0.4995, 0.6351, 0.5727, 0.5818, 0.4995, 0.6597, 0.588, 0.5644, 0.6034, 0.6748, 0.7573, 0.639, 0.7569, 0.6597, 0.588, 0.5735, 0.8339, 0.6597, 0.588, 0.639, 0.7569, 0.6748, 0.7573, 0.7623, 0.762, 0.6931, 0.8162, 0.7623, 0.762, 0.7124, 0.8816, 0.6931, 0.8162, 0.7818, 0.8659, 0.7623, 0.762, 0.8621, 0.7569, 0.6611, 0.3198, 0.6133, 0.4095, 0.683, 0.3962, 0.6133, 0.4095, 0.6611, 0.3198, 0.6136, 0.3271, 0.6611, 0.3198, 0.683, 0.3962, 0.69, 0.3949, 0.683, 0.3962, 0.6133, 0.4095, 0.6931, 0.4878, 0.69, 0.3949, 0.683, 0.3962, 0.6931, 0.4878, 0.6133, 0.4095, 0.5556, 0.4, 0.5396, 0.4848, 0.6136, 0.3271, 0.5556, 0.4, 0.6133, 0.4095, 0.5556, 0.4, 0.6136, 0.3271, 0.5758, 0.3188, 0.5556, 0.4, 0.5463, 0.3984, 0.5396, 0.4848, 0.5758, 0.3188, 0.5463, 0.3984, 0.5556, 0.4, 0.6611, 0.3198, 0.6133, 0.4095, 0.6136, 0.3271, 0.6133, 0.4095, 0.6611, 0.3198, 0.683, 0.3962, 0.6611, 0.3198, 0.69, 0.3949, 0.683, 0.3962, 0.5556, 0.4, 0.6136, 0.3271, 0.6133, 0.4095, 0.6136, 0.3271, 0.5556, 0.4, 0.5758, 0.3188, 0.683, 0.3962, 0.6931, 0.4878, 0.6133, 0.4095, 0.6133, 0.4095, 0.5396, 0.4848, 0.5556, 0.4, 0.69, 0.3949, 0.6931, 0.4878, 0.683, 0.3962, 0.5556, 0.4, 0.5396, 0.4848, 0.5463, 0.3984, 0.5758, 0.3188, 0.5556, 0.4, 0.5463, 0.3984, 0.1825, 0.5704, 0.267, 0.4953, 0.2597, 0.5669, 0.267, 0.4953, 0.1825, 0.5704, 0.173, 0.5196, 0.173, 0.5196, 0.2565, 0.4626, 0.267, 0.4953, 0.267, 0.4953, 0.2565, 0.4626, 0.3689, 0.4537, 0.0625, 0.566, 0.173, 0.5196, 0.1825, 0.5704, 0.2565, 0.4626, 0.173, 0.5196, 0.1677, 0.4898, 0.173, 0.5196, 0.0625, 0.566, 0.0349, 0.5266, 0.0349, 0.5266, 0.1677, 0.4898, 0.173, 0.5196, 0.1677, 0.4898, 0.2437, 0.4412, 0.2565, 0.4626, 0.2437, 0.4412, 0.3689, 0.4537, 0.2565, 0.4626, 0.3689, 0.4537, 0.2437, 0.4412, 0.3075, 0.3548, 0.1825, 0.5704, 0.267, 0.4953, 0.173, 0.5196, 0.267, 0.4953, 0.1825, 0.5704, 0.2597, 0.5669, 0.2565, 0.4626, 0.173, 0.5196, 0.267, 0.4953, 0.267, 0.4953, 0.3689, 0.4537, 0.2565, 0.4626, 0.173, 0.5196, 0.0625, 0.566, 0.1825, 0.5704, 0.173, 0.5196, 0.2565, 0.4626, 0.1677, 0.4898, 0.0625, 0.566, 0.173, 0.5196, 0.0349, 0.5266, 0.1677, 0.4898, 0.0349, 0.5266, 0.173, 0.5196, 0.2437, 0.4412, 0.1677, 0.4898, 0.2565, 0.4626, 0.3689, 0.4537, 0.2437, 0.4412, 0.2565, 0.4626, 0.2437, 0.4412, 0.3689, 0.4537, 0.3075, 0.3548, 0.3075, 0.3548, 0.2356, 0.4228, 0.2437, 0.4412, 0.1677, 0.4898, 0.2437, 0.4412, 0.1655, 0.4634, 0.2356, 0.4228, 0.1655, 0.4634, 0.2437, 0.4412, 0.1655, 0.4634, 0.0324, 0.4973, 0.1677, 0.4898, 0.0349, 0.5266, 0.1677, 0.4898, 0.0324, 0.4973, 0.0332, 0.4675, 0.1655, 0.4634, 0.1652, 0.4465, 0.1655, 0.4634, 0.0332, 0.4675, 0.0318, 0.4834, 0.1655, 0.4634, 0.2356, 0.4228, 0.1652, 0.4465, 0.0324, 0.4973, 0.1655, 0.4634, 0.0318, 0.4834, 0.3075, 0.3548, 0.2437, 0.4412, 0.2356, 0.4228, 0.2437, 0.4412, 0.1677, 0.4898, 0.1655, 0.4634, 0.1655, 0.4634, 0.2356, 0.4228, 0.2437, 0.4412, 0.0324, 0.4973, 0.1655, 0.4634, 0.1677, 0.4898, 0.1677, 0.4898, 0.0349, 0.5266, 0.0324, 0.4973, 0.0332, 0.4675, 0.1655, 0.4634, 0.0318, 0.4834, 0.1655, 0.4634, 0.0332, 0.4675, 0.1652, 0.4465, 0.2356, 0.4228, 0.1655, 0.4634, 0.1652, 0.4465, 0.1655, 0.4634, 0.0324, 0.4973, 0.0318, 0.4834, 0.827, 0.6784, 0.8758, 0.5525, 0.9159, 0.6361, 0.8621, 0.7569, 0.9159, 0.6361, 0.9532, 0.7136, 0.9159, 0.6361, 0.8621, 0.7569, 0.827, 0.6784, 0.8758, 0.5525, 0.827, 0.6784, 0.9159, 0.6361, 0.8621, 0.7569, 0.9159, 0.6361, 0.827, 0.6784, 0.9159, 0.6361, 0.8621, 0.7569, 0.9532, 0.7136, 0.7455, 0.6819, 0.7885, 0.5924, 0.827, 0.6784, 0.8758, 0.5525, 0.827, 0.6784, 0.7885, 0.5924, 0.7623, 0.762, 0.7455, 0.6819, 0.827, 0.6784, 0.827, 0.6784, 0.8621, 0.7569, 0.7623, 0.762, 0.7885, 0.5924, 0.837, 0.4708, 0.8758, 0.5525, 0.6748, 0.7573, 0.6597, 0.588, 0.639, 0.7569, 0.6597, 0.588, 0.5644, 0.6034, 0.5735, 0.8339, 0.6597, 0.588, 0.5818, 0.4995, 0.5644, 0.6034, 0.5818, 0.4995, 0.6597, 0.588, 0.6351, 0.5727, 0.5735, 0.8339, 0.639, 0.7569, 0.6597, 0.588, 0.5735, 0.8339, 0.6507, 0.8413, 0.639, 0.7569, 0.5735, 0.8339, 0.639, 0.7569, 0.6507, 0.8413, 0.8928, 0.3257, 0.8765, 0.4508, 0.8042, 0.377, 0.8765, 0.4508, 0.8928, 0.3257, 0.969, 0.4354, 0.8928, 0.3257, 0.8765, 0.4508, 0.969, 0.4354, 0.8765, 0.4508, 0.8928, 0.3257, 0.8042, 0.377, 0.8042, 0.377, 0.8002, 0.2026, 0.8928, 0.3257, 0.8928, 0.3257, 0.8681, 0.1471, 0.9309, 0.2437, 0.8681, 0.1471, 0.8928, 0.3257, 0.8002, 0.2026, 0.8002, 0.2026, 0.8042, 0.377, 0.7318, 0.3031, 0.8002, 0.2026, 0.8042, 0.377, 0.8928, 0.3257, 0.8042, 0.377, 0.8002, 0.2026, 0.7318, 0.3031, 0.8928, 0.3257, 0.8681, 0.1471, 0.8002, 0.2026, 0.3422, 0.2748, 0.2854, 0.306, 0.3433, 0.3079, 0.2854, 0.306, 0.3422, 0.2748, 0.296, 0.2694, 0.3422, 0.2748, 0.2854, 0.306, 0.296, 0.2694, 0.2854, 0.306, 0.3422, 0.2748, 0.3433, 0.3079, 0.6059, 0.068, 0.6844, 0.1033, 0.7297, 0.0677, 0.5721, 0.1129, 0.6059, 0.068, 0.4843, 0.1029, 0.6059, 0.068, 0.5721, 0.1129, 0.6505, 0.0947, 0.6844, 0.1033, 0.6059, 0.068, 0.6505, 0.0947, 0.4685, 0.1477, 0.5721, 0.1129, 0.4843, 0.1029, 0.5721, 0.1129, 0.4685, 0.1477, 0.5649, 0.1638, 0.6505, 0.0947, 0.5721, 0.1129, 0.6447, 0.113, 0.5721, 0.1129, 0.6036, 0.1373, 0.6447, 0.113, 0.5721, 0.1129, 0.5649, 0.1638, 0.6036, 0.1373, 0.6844, 0.1033, 0.6505, 0.0947, 0.6447, 0.113, 0.6844, 0.1033, 0.6885, 0.1442, 0.7636, 0.0981, 0.6885, 0.1442, 0.6844, 0.1033, 0.6447, 0.113, 0.7184, 0.1766, 0.7636, 0.0981, 0.6885, 0.1442, 0.9293, 0.0199, 0.8585, 0.0631, 0.9972, 0.073, 0.9972, 0.073, 0.8585, 0.0631, 0.9263, 0.1348, 0.9293, 0.0199, 0.9972, 0.073, 0.8585, 0.0631, 0.9972, 0.073, 0.9263, 0.1348, 0.8585, 0.0631, 0.371, 0.8168, 0.4626, 0.6176, 0.4528, 0.8173, 0.4626, 0.6176, 0.371, 0.8168, 0.4022, 0.6185, 0.4525, 0.967, 0.371, 0.8168, 0.4528, 0.8173, 0.371, 0.8168, 0.4525, 0.967, 0.3452, 0.9564, 0.371, 0.8168, 0.4626, 0.6176, 0.4022, 0.6185, 0.4626, 0.6176, 0.371, 0.8168, 0.4528, 0.8173, 0.4525, 0.967, 0.371, 0.8168, 0.3452, 0.9564, 0.371, 0.8168, 0.4525, 0.967, 0.4528, 0.8173, 0.5276, 0.8134, 0.4525, 0.967, 0.4528, 0.8173, 0.5095, 0.6188, 0.4528, 0.8173, 0.4626, 0.6176, 0.4528, 0.8173, 0.5095, 0.6188, 0.5276, 0.8134, 0.6396, 0.2931, 0.4911, 0.2712, 0.4923, 0.2887, 0.4754, 0.26, 0.4923, 0.2887, 0.4911, 0.2712, 0.4923, 0.2887, 0.4754, 0.26, 0.4599, 0.2792, 0.4923, 0.2887, 0.4754, 0.26, 0.4911, 0.2712, 0.4754, 0.26, 0.4923, 0.2887, 0.4599, 0.2792, 0.4754, 0.26, 0.6292, 0.2494, 0.4911, 0.2712, 0.6292, 0.2494, 0.4754, 0.26, 0.6192, 0.2221, 0.7184, 0.1766, 0.6292, 0.2494, 0.6192, 0.2221, 0.6036, 0.1373, 0.7184, 0.1766, 0.5649, 0.1638, 0.7184, 0.1766, 0.6036, 0.1373, 0.6885, 0.1442, 0.7184, 0.1766, 0.6885, 0.1442, 0.7636, 0.0981, 0.5721, 0.1129, 0.6447, 0.113, 0.6036, 0.1373, 0.6036, 0.1373, 0.6447, 0.113, 0.6885, 0.1442, 0.5721, 0.1129, 0.6036, 0.1373, 0.5649, 0.1638, 0.4685, 0.1477, 0.5721, 0.1129, 0.5649, 0.1638, 0.5721, 0.1129, 0.4843, 0.1029, 0.6059, 0.068, 0.6505, 0.0947, 0.6447, 0.113, 0.5721, 0.1129, 0.6059, 0.068, 0.6505, 0.0947, 0.5721, 0.1129, 0.5721, 0.1129, 0.4685, 0.1477, 0.4843, 0.1029, 0.6885, 0.1442, 0.6447, 0.113, 0.6844, 0.1033, 0.6844, 0.1033, 0.6447, 0.113, 0.6505, 0.0947, 0.3675, 0.7278, 0.3299, 0.7156, 0.3694, 0.6824, 0.3694, 0.6824, 0.3299, 0.7156, 0.3121, 0.6189, 0.3675, 0.7278, 0.28, 0.9464, 0.3299, 0.7156, 0.28, 0.9464, 0.3675, 0.7278, 0.3105, 0.9381, 0.3299, 0.7156, 0.2351, 0.9521, 0.2443, 0.7322, 0.3121, 0.6189, 0.3299, 0.7156, 0.2443, 0.7322, 0.2351, 0.9521, 0.3299, 0.7156, 0.28, 0.9464, 0.3121, 0.6189, 0.2443, 0.7322, 0.2214, 0.6007, 0.2214, 0.6007, 0.2443, 0.7322, 0.1923, 0.7349, 0.2351, 0.9521, 0.1923, 0.7349, 0.2443, 0.7322, 0.1923, 0.7349, 0.2351, 0.9521, 0.1701, 0.9165, 0.3675, 0.7278, 0.3694, 0.6824, 0.3299, 0.7156, 0.3694, 0.6824, 0.3121, 0.6189, 0.3299, 0.7156, 0.3675, 0.7278, 0.3299, 0.7156, 0.28, 0.9464, 0.28, 0.9464, 0.3105, 0.9381, 0.3675, 0.7278, 0.3299, 0.7156, 0.2443, 0.7322, 0.2351, 0.9521, 0.3121, 0.6189, 0.2443, 0.7322, 0.3299, 0.7156, 0.2351, 0.9521, 0.28, 0.9464, 0.3299, 0.7156, 0.3121, 0.6189, 0.2214, 0.6007, 0.2443, 0.7322, 0.2214, 0.6007, 0.1923, 0.7349, 0.2443, 0.7322, 0.2351, 0.9521, 0.2443, 0.7322, 0.1923, 0.7349, 0.1923, 0.7349, 0.1701, 0.9165, 0.2351, 0.9521, 0.6036, 0.1373, 0.6885, 0.1442, 0.6447, 0.113, 0.6036, 0.1373, 0.7184, 0.1766, 0.6885, 0.1442, 0.7184, 0.1766, 0.6036, 0.1373, 0.5649, 0.1638, 0.7124, 0.8816, 0.7623, 0.762, 0.7818, 0.8659, 0.7124, 0.8816, 0.7818, 0.8659, 0.6659, 0.9203, 0.8446, 0.9811, 0.7818, 0.8659, 0.9021, 0.9007, 0.6659, 0.9203, 0.7818, 0.8659, 0.6668, 0.9652, 0.7818, 0.8659, 0.8446, 0.9811, 0.6668, 0.9652, 0.8621, 0.7569, 0.9021, 0.9007, 0.7818, 0.8659, 0.985, 0.866, 0.8621, 0.7569, 0.9532, 0.7136, 0.8621, 0.7569, 0.985, 0.866, 0.9021, 0.9007, 0.985, 0.866, 0.8621, 0.7569, 0.9021, 0.9007, 0.8621, 0.7569, 0.985, 0.866, 0.9532, 0.7136, 0.8446, 0.9811, 0.9021, 0.9007, 0.7818, 0.8659, 0.8621, 0.7569, 0.7818, 0.8659, 0.9021, 0.9007, 0.7818, 0.8659, 0.6668, 0.9652, 0.8446, 0.9811, 0.6659, 0.9203, 0.6668, 0.9652, 0.7818, 0.8659, 0.7818, 0.8659, 0.8621, 0.7569, 0.7623, 0.762, 0.7124, 0.8816, 0.6659, 0.9203, 0.7818, 0.8659, 0.7623, 0.762, 0.7124, 0.8816, 0.7818, 0.8659, 0.6748, 0.7573, 0.6931, 0.8162, 0.7623, 0.762, 0.7124, 0.8816, 0.7623, 0.762, 0.6931, 0.8162, 0.7455, 0.6819, 0.6748, 0.7573, 0.7623, 0.762, 0.6748, 0.7573, 0.7455, 0.6819, 0.6597, 0.588, 0.4525, 0.967, 0.5276, 0.8134, 0.5529, 0.9654, 0.4525, 0.967, 0.5276, 0.8134, 0.4528, 0.8173, 0.5276, 0.8134, 0.4525, 0.967, 0.5529, 0.9654, 0.5095, 0.6188, 0.4528, 0.8173, 0.5276, 0.8134, 0.4528, 0.8173, 0.5095, 0.6188, 0.4626, 0.6176, 0.4626, 0.6176, 0.505, 0.489, 0.5095, 0.6188, 0.505, 0.489, 0.4626, 0.6176, 0.5095, 0.6188, 0.4323, 0.4895, 0.4626, 0.6176, 0.4747, 0.4878, 0.4626, 0.6176, 0.4323, 0.4895, 0.4022, 0.6185, 0.4626, 0.6176, 0.505, 0.489, 0.4747, 0.4878, 0.4323, 0.4895, 0.4626, 0.6176, 0.4022, 0.6185, 0.4323, 0.4895, 0.4854, 0.3458, 0.4747, 0.4878, 0.4626, 0.6176, 0.4323, 0.4895, 0.4747, 0.4878, 0.4323, 0.4895, 0.4747, 0.4878, 0.4854, 0.3458, 0.4854, 0.3458, 0.4747, 0.4878, 0.505, 0.489, 0.4854, 0.3458, 0.505, 0.489, 0.4747, 0.4878, 0.505, 0.489, 0.4626, 0.6176, 0.4747, 0.4878, 0.2324, 0.9861, 0.2205, 0.9692, 0.1295, 0.9857, 0.2205, 0.9692, 0.1327, 0.9099, 0.1295, 0.9857, 0.2324, 0.9861, 0.1295, 0.9857, 0.2205, 0.9692, 0.2205, 0.9692, 0.1295, 0.9857, 0.1327, 0.9099, 0.0594, 0.928, 0.1295, 0.9857, 0.0119, 0.9496, 0.1295, 0.9857, 0.0594, 0.928, 0.1327, 0.9099, 0.0594, 0.928, 0.1295, 0.9857, 0.1327, 0.9099, 0.1295, 0.9857, 0.0594, 0.928, 0.0119, 0.9496, 0.0594, 0.928, 0.0119, 0.9496, 0.0171, 0.8512, 0.0594, 0.928, 0.0171, 0.8512, 0.0745, 0.8212, 0.0594, 0.928, 0.0171, 0.8512, 0.0119, 0.9496, 0.6844, 0.1033, 0.7636, 0.0981, 0.6885, 0.1442, 0.7297, 0.0677, 0.8223, 0.0756, 0.7636, 0.0981, 0.7297, 0.0677, 0.7636, 0.0981, 0.6844, 0.1033, 0.6059, 0.068, 0.6844, 0.1033, 0.6505, 0.0947, 0.6844, 0.1033, 0.6059, 0.068, 0.7297, 0.0677, 0.4843, 0.1029, 0.5945, 0.0273, 0.6059, 0.068, 0.5945, 0.0273, 0.7297, 0.0677, 0.6059, 0.068, 0.5945, 0.0273, 0.4843, 0.1029, 0.462, 0.0929, 0.4685, 0.1477, 0.462, 0.0929, 0.4843, 0.1029, 0.462, 0.0929, 0.4685, 0.1477, 0.4407, 0.1395, 0.4843, 0.1029, 0.5945, 0.0273, 0.462, 0.0929, 0.4685, 0.1477, 0.462, 0.0929, 0.4407, 0.1395, 0.462, 0.0929, 0.4685, 0.1477, 0.4843, 0.1029, 0.7297, 0.0677, 0.5945, 0.0273, 0.7528, 0.0362, 0.5945, 0.0273, 0.4843, 0.1029, 0.6059, 0.068, 0.5945, 0.0273, 0.7297, 0.0677, 0.7528, 0.0362, 0.7297, 0.0677, 0.5945, 0.0273, 0.6059, 0.068, 0.8223, 0.0756, 0.7297, 0.0677, 0.7528, 0.0362, 0.7297, 0.0677, 0.8223, 0.0756, 0.7528, 0.0362, 0.8223, 0.0756, 0.7297, 0.0677, 0.7636, 0.0981, 0.7297, 0.0677, 0.6844, 0.1033, 0.7636, 0.0981])
me_velociraptor_evo_4_baby_008.materials.append(mat_material1_023)
me_velociraptor_evo_4_baby_008.update()
arm_armature = bpy.data.armatures.new('Armature')  # bones are not reproduced
arm_armature_002 = bpy.data.armatures.new('Armature.002')  # bones are not reproduced

# ---- objects
ob_armature = bpy.data.objects.new('Armature', arm_armature)
ob_velociraptor_evo_4_baby = bpy.data.objects.new('velociraptor evo 4 baby', me_velociraptor_evo_4_baby)
ob_velociraptor_evo_4_upper_jaw = bpy.data.objects.new('velociraptor evo 4 UPPER JAW', me_velociraptor_evo_4_baby_001)
ob_velociraptor_evo_4_baby_lower_jaw = bpy.data.objects.new('velociraptor evo 4 baby LOWER JAW', me_velociraptor_evo_4_baby_002)
ob_velociraptor_evo_4_upper_jaw_001 = bpy.data.objects.new('velociraptor evo 4 UPPER JAW.001', me_velociraptor_evo_4_baby_007)
ob_velociraptor_evo_4_baby_lower_jaw_001 = bpy.data.objects.new('velociraptor evo 4 baby LOWER JAW.001', me_velociraptor_evo_4_baby_006)
ob_velociraptor_evo_4_baby_001 = bpy.data.objects.new('velociraptor evo 4 baby.001', me_velociraptor_evo_4_baby_008)
ob_armature_001 = bpy.data.objects.new('Armature.001', arm_armature_002)

# ---- transforms, parenting, visibility, modifiers, constraints
ob_armature.location = (55.84, -34.22, 19.05)
ob_armature.rotation_euler = (0.0, -0.0, -0.3044)
ob_armature.scale = (19.13, 19.13, 19.13)
ob_armature.show_in_front = True
ob_velociraptor_evo_4_baby.parent = ob_armature
ob_velociraptor_evo_4_baby.matrix_parent_inverse = Matrix(((0.05228, -0.0, -0.0, -2.212e-16), (-0.0, 0.05228, 0.0, 0.0571), (-0.0, -0.0, 0.05228, -0.996), (-0.0, 0.0, -0.0, 1.0)))
ob_velociraptor_evo_4_baby.location = (0.149, 20.03, 32.24)
ob_velociraptor_evo_4_baby.rotation_euler = (1.571, -0.0, 0.0)
ob_velociraptor_evo_4_baby.scale = (1.796, 1.796, 1.796)
_vg = ob_velociraptor_evo_4_baby.vertex_groups.new(name='Bone')
for _i, _w in zip([2, 3, 4, 5, 6, 8, 14, 17, 18, 53, 54, 85, 87, 91, 116, 119, 120, 121, 122, 128, 131, 133, 135, 184], [0.4822, 0.5304, 0.6729, 0.2509, 0.5685, 0.3432, 0.01452, 0.08414, 0.06938, 0.00653, 0.03305, 0.1007, 0.1029, 0.04036, 0.05722, 0.2446, 0.6659, 0.5524, 0.007358, 0.0171, 0.08074, 0.06654, 0.02933, 0.09977]): _vg.add([_i], _w, 'REPLACE')
_vg = ob_velociraptor_evo_4_baby.vertex_groups.new(name='Bone.001')
for _i, _w in zip([0, 1, 2, 5, 6, 8, 9, 11, 33, 49, 52, 53, 85, 86, 87, 90, 91, 119, 121, 123, 125, 126, 148, 184], [0.5154, 0.0008267, 0.1189, 0.09991, 0.0846, 0.04322, 0.02815, 0.05877, 0.01594, 0.02148, 0.07269, 0.6909, 0.6691, 0.7874, 0.6741, 0.5347, 0.5645, 0.09822, 0.08652, 0.01991, 0.0586, 0.7742, 0.02243, 0.6626]): _vg.add([_i], _w, 'REPLACE')
_vg = ob_velociraptor_evo_4_baby.vertex_groups.new(name='Bone.008.L.001')
for _i, _w in zip([90, 91, 121, 123, 124, 125, 126, 131, 133, 139, 164, 184], [0.1772, 0.1402, 0.08135, 0.885, 0.9477, 0.9118, 0.1023, 0.1665, 0.02937, 0.02898, 0.9501, 0.1135]): _vg.add([_i], _w, 'REPLACE')
_vg = ob_velociraptor_evo_4_baby.vertex_groups.new(name='Bone.009.L.001')
for _i, _w in zip([124, 136, 137, 138, 139, 165, 186], [0.001159, 0.6319, 0.9916, 0.9717, 0.9523, 0.9823, 0.08012]): _vg.add([_i], _w, 'REPLACE')
_vg = ob_velociraptor_evo_4_baby.vertex_groups.new(name='Bone.008.R.001')
for _i, _w in zip([1, 6, 9, 10, 11, 17, 18, 23, 85, 86, 90, 91], [0.9256, 0.07725, 0.872, 0.9553, 0.9117, 0.1654, 0.03123, 0.02417, 0.1099, 0.09586, 0.1725, 0.1375]): _vg.add([_i], _w, 'REPLACE')
_vg = ob_velociraptor_evo_4_baby.vertex_groups.new(name='Bone.009.R.001')
for _i, _w in zip([1, 20, 21, 22, 23, 29, 65], [0.01858, 0.6135, 0.978, 0.9905, 0.9545, 0.09172, 0.974]): _vg.add([_i], _w, 'REPLACE')
_vg = ob_velociraptor_evo_4_baby.vertex_groups.new(name='Bone.002')
for _i, _w in zip([0, 58, 59, 86, 90, 126], [0.4256, 0.1205, 0.02712, 0.0113, 0.07428, 0.01507]): _vg.add([_i], _w, 'REPLACE')
_vg = ob_velociraptor_evo_4_baby.vertex_groups.new(name='Bone.008')
for _i, _w in zip([30, 31, 32, 33, 34, 35, 36, 42, 43, 44, 45, 46, 47, 48, 49, 51, 52, 53, 58, 59, 60, 63, 64, 86, 87, 93, 94, 95, 96, 112, 113, 114, 115, 126, 145, 146, 148, 149, 150, 154, 155, 156, 157, 158, 162, 163, 188, 189, 190, 191, 203, 204, 205, 206], [0.0, 1.317e-06, 0.008032, 0.8788, 0.0, 1.623e-07, 0.01339, 7.523e-14, 0.02013, 0.0167, 0.0002962, 5.992e-15, 0.01087, 3.493e-05, 0.9411, 0.4923, 0.8633, 0.1928, 0.08219, 0.04493, 0.03905, 8.382e-05, 0.001676, 0.06631, 0.05226, 0.0, 0.0, 0.0, 0.0, 0.0, 0.0, 0.0, 0.0, 0.06955, 0.01453, 0.006707, 0.8723, 0.4541, 0.004256, 0.005723, 0.02192, 0.001481, 0.01879, 7.704e-05, 0.01447, 0.001796, 0.0, 0.0, 0.0, 0.0, 0.0, 0.0, 0.0, 0.0]): _vg.add([_i], _w, 'REPLACE')
_vg = ob_velociraptor_evo_4_baby.vertex_groups.new(name='Bone.008.L')
for _i, _w in zip([2, 3, 4, 5, 8, 18, 54, 55, 87, 91, 116, 119, 120, 121, 122, 123, 124, 127, 128, 129, 130, 131, 132, 133, 134, 135, 159, 160, 184], [0.01286, 0.0002167, 0.0, 0.01918, 0.0003219, 0.03704, 0.01753, 0.0, 0.02392, 0.03357, 0.0, 0.01892, 1.01e-07, 0.03285, 0.9428, 0.02706, 0.0, 0.9867, 0.04427, 0.9522, 0.9632, 0.6696, 0.9874, 0.7605, 0.9995, 0.7772, 0.0, 0.0, 4.381e-05]): _vg.add([_i], _w, 'REPLACE')
_vg = ob_velociraptor_evo_4_baby.vertex_groups.new(name='Bone.009.L')
for _i, _w in zip([8, 54, 127, 129, 130, 131, 132, 133, 134, 135, 171, 172, 175, 176, 177, 192, 193, 194, 195, 197, 198, 199, 202], [0.08124, 0.0, 0.08587, 0.04892, 0.5313, 0.01199, 1.0, 0.3579, 0.9521, 0.2293, 0.02373, 0.6071, 0.1328, 0.4122, 0.01836, 0.01858, 0.01884, 0.02078, 0.07372, 0.02899, 0.0269, 0.01703, 0.02117]): _vg.add([_i], _w, 'REPLACE')
_vg = ob_velociraptor_evo_4_baby.vertex_groups.new(name='Bone.010.L')
for _i, _w in zip([166, 167, 169, 171, 172, 173, 174, 175, 176, 177, 178, 192, 193, 194, 195, 196, 197, 198, 199, 200, 201, 202], [0.0, 0.0, 0.0, 0.003524, 0.04431, 0.07092, 0.4368, 0.6342, 0.4609, 0.001279, 0.06232, 0.01677, 1.948e-09, 0.0, 0.4622, 0.006754, 1.014e-08, 3.721e-09, 3.079e-11, 0.1266, 0.001463, 6.255e-07]): _vg.add([_i], _w, 'REPLACE')
_vg = ob_velociraptor_evo_4_baby.vertex_groups.new(name='Bone.008.R')
for _i, _w in zip([2, 3, 4, 5, 6, 7, 8, 9, 10, 12, 13, 14, 15, 16, 17, 18, 19, 54, 85, 87, 91, 119, 133, 135], [0.0009232, 0.01502, 0.03853, 0.02249, 0.0639, 0.952, 0.001217, 0.008192, 0.0, 0.6312, 0.9374, 0.06276, 0.9892, 0.987, 0.9076, 0.82, 0.9977, 0.7663, 0.0008, 0.02343, 0.0107, 0.01701, 0.001094, 0.01343]): _vg.add([_i], _w, 'REPLACE')
_vg = ob_velociraptor_evo_4_baby.vertex_groups.new(name='Bone.009.R')
for _i, _w in zip([8, 12, 13, 15, 16, 17, 18, 19, 54, 69, 70, 71, 72, 73, 92, 97, 98, 99, 100, 104, 105, 106, 107], [0.02518, 0.1582, 0.04829, 0.6941, 0.9834, 0.009267, 0.08025, 0.712, 0.127, 0.949, 0.003239, 0.9258, 0.1419, 0.01017, 0.5427, 0.02657, 0.02897, 0.02684, 0.08043, 0.03783, 0.02952, 0.03526, 0.02489]): _vg.add([_i], _w, 'REPLACE')
_vg = ob_velociraptor_evo_4_baby.vertex_groups.new(name='Bone.010.R')
for _i, _w in zip([68, 69, 70, 71, 72, 74, 92, 97, 98, 99, 100, 101, 102, 104, 105, 106, 107, 108, 109, 110], [0.0, 0.435, 0.004033, 0.06553, 0.1618, 0.05075, 0.4612, 6.643e-05, 1.997e-08, 2.712e-08, 0.2928, 0.4171, 0.0, 4.217e-05, 0.01582, 1.092e-09, 1.118e-06, 0.002537, 1.044e-11, 0.004748]): _vg.add([_i], _w, 'REPLACE')
_vg = ob_velociraptor_evo_4_baby.vertex_groups.new(name='Bone.003')
for _i, _w in zip([30, 31, 32, 33, 34, 35, 36, 40, 41, 42, 43, 44, 45, 46, 47, 48, 51, 52, 58, 59, 60, 61, 62, 63, 93, 94, 95, 96, 112, 113, 114, 115, 144, 145, 146, 147, 148, 149, 150, 152, 153, 154, 155, 156, 157, 158, 161, 162, 163, 188, 189, 190, 191, 203, 204, 205, 206], [0.9804, 0.9637, 0.9669, 0.01406, 0.03593, 0.9958, 0.5342, 0.9934, 0.9939, 0.8537, 0.9633, 0.9633, 0.8523, 0.9999, 0.994, 1.0, 0.4917, 0.03911, 0.1278, 0.1441, 0.8004, 0.9944, 0.9916, 0.04501, 0.7507, 1.0, 1.0, 0.3846, 1.0, 1.0, 1.0, 1.0, 0.989, 0.9999, 0.08314, 0.01508, 0.02051, 0.5347, 1.0, 0.9932, 0.9913, 0.9876, 0.96, 0.9991, 0.9897, 0.9997, 0.006688, 0.9684, 0.9404, 1.0, 1.0, 1.0, 1.0, 1.0, 1.0, 1.0, 1.0]): _vg.add([_i], _w, 'REPLACE')
_vg = ob_velociraptor_evo_4_baby.vertex_groups.new(name='Bone.004')
for _i, _w in zip([33, 34, 37, 38, 39, 49, 50, 58, 59, 63, 93, 94, 96, 111, 146, 147, 148, 150, 151, 161, 162, 163, 188, 189, 190, 191], [0.0376, 0.9355, 0.9654, 0.9518, 0.9666, 0.08242, 0.984, 0.9902, 0.9908, 0.02691, 0.2262, 0.9984, 0.0, 0.959, 0.9974, 0.952, 0.01423, 0.001728, 0.9636, 0.9441, 0.0, 0.001333, 0.933, 0.0009423, 0.0, 0.9954]): _vg.add([_i], _w, 'REPLACE')
_vg = ob_velociraptor_evo_4_baby.vertex_groups.new(name='Bone.010.R.001')
for _i, _w in zip([20, 24, 25, 26, 27, 28, 29, 88, 89], [0.3858, 0.9916, 0.9825, 0.9966, 0.9979, 0.991, 0.9079, 0.9922, 0.9893]): _vg.add([_i], _w, 'REPLACE')
_vg = ob_velociraptor_evo_4_baby.vertex_groups.new(name='Bone.010.L.001')
for _i, _w in zip([136, 140, 141, 142, 143, 185, 186, 187, 207], [0.3674, 0.9947, 0.9963, 0.9925, 0.9986, 0.9932, 0.9196, 0.979, 0.9843]): _vg.add([_i], _w, 'REPLACE')
_vg = ob_velociraptor_evo_4_baby.vertex_groups.new(name='Bone.011.R')
for _i, _w in zip([66, 67, 68, 70, 72, 73, 74, 75, 76, 77, 97, 98, 99, 100, 101, 102, 103, 104, 105, 106, 107, 108, 109, 110], [0.9957, 0.9836, 0.9951, 0.9999, 0.9222, 0.953, 0.9401, 0.9961, 0.9952, 0.9976, 0.9883, 1.0, 1.0, 1.0, 0.7762, 0.9788, 0.9739, 0.9972, 0.9999, 0.9997, 1.0, 1.0, 1.0, 1.0]): _vg.add([_i], _w, 'REPLACE')
_vg = ob_velociraptor_evo_4_baby.vertex_groups.new(name='Bone.011.L')
for _i, _w in zip([72, 97, 98, 99, 100, 102, 104, 105, 108, 109, 110, 166, 167, 168, 169, 170, 171, 173, 174, 175, 177, 178, 179, 180, 181, 192, 193, 194, 195, 196, 197, 198, 199, 200, 201, 202], [0.0, 0.0, 0.0, 0.0, 0.0, 0.0, 0.0, 0.0, 0.0, 0.0, 0.0, 0.9977, 0.9966, 0.994, 0.9907, 0.9908, 0.0, 0.8702, 0.5571, 0.9318, 0.9399, 0.9267, 0.995, 0.9937, 0.9979, 0.9814, 1.0, 1.0, 0.9226, 0.9378, 1.0, 1.0, 1.0, 1.0, 1.0, 1.0]): _vg.add([_i], _w, 'REPLACE')
_vg = ob_velociraptor_evo_4_baby.vertex_groups.new(name='Bone.005')
for _i, _w in zip([2, 3, 4, 5, 7, 12, 14, 15, 54, 55, 56, 57, 83, 116, 117, 119, 120, 122, 127, 128, 129, 130, 135, 159, 160], [0.07505, 0.3759, 0.09489, 0.01753, 0.0, 0.0169, 0.3392, 0.0, 0.03448, 0.07673, 0.01045, 0.9372, 0.07692, 0.8554, 0.9084, 0.008545, 0.1094, 0.0, 0.002386, 0.1244, 0.0, 0.0, 0.02961, 0.9305, 0.01952]): _vg.add([_i], _w, 'REPLACE')
_vg = ob_velociraptor_evo_4_baby.vertex_groups.new(name='Bone.006')
for _i, _w in zip([55, 56, 57, 78, 81, 82, 83, 116, 117, 159, 160, 182], [0.9165, 0.9687, 0.04141, 0.9912, 0.984, 0.9711, 0.9212, 0.0742, 0.07691, 0.05029, 0.9639, 0.9888]): _vg.add([_i], _w, 'REPLACE')
_vg = ob_velociraptor_evo_4_baby.vertex_groups.new(name='Bone.007')
for _i, _w in zip([79, 80, 84, 118, 183], [0.9935, 0.9875, 0.9755, 0.9998, 0.9914]): _vg.add([_i], _w, 'REPLACE')
_m = ob_velociraptor_evo_4_baby.modifiers.new('Armature', 'ARMATURE')
_m.object = ob_armature
ob_velociraptor_evo_4_upper_jaw.parent = ob_armature
ob_velociraptor_evo_4_upper_jaw.matrix_parent_inverse = Matrix(((0.05228, 1.639e-18, -1.162e-19, -4.485e-16), (-1.639e-18, 0.05176, -0.00738, -2.156), (-1.162e-19, 0.00738, 0.05176, -3.091), (-0.0, -0.0, -0.0, 1.0)))
ob_velociraptor_evo_4_upper_jaw.location = (0.149, 20.03, 32.24)
ob_velociraptor_evo_4_upper_jaw.rotation_euler = (1.571, -0.0, 0.0)
ob_velociraptor_evo_4_upper_jaw.scale = (1.796, 1.796, 1.796)
_vg = ob_velociraptor_evo_4_upper_jaw.vertex_groups.new(name='Bone')
_vg = ob_velociraptor_evo_4_upper_jaw.vertex_groups.new(name='Bone.001')
_vg = ob_velociraptor_evo_4_upper_jaw.vertex_groups.new(name='Bone.008.L.001')
_vg = ob_velociraptor_evo_4_upper_jaw.vertex_groups.new(name='Bone.009.L.001')
_vg = ob_velociraptor_evo_4_upper_jaw.vertex_groups.new(name='Bone.008.R.001')
_vg = ob_velociraptor_evo_4_upper_jaw.vertex_groups.new(name='Bone.009.R.001')
_vg = ob_velociraptor_evo_4_upper_jaw.vertex_groups.new(name='Bone.002')
_vg = ob_velociraptor_evo_4_upper_jaw.vertex_groups.new(name='Bone.008')
_vg = ob_velociraptor_evo_4_upper_jaw.vertex_groups.new(name='Bone.008.L')
_vg = ob_velociraptor_evo_4_upper_jaw.vertex_groups.new(name='Bone.009.L')
_vg = ob_velociraptor_evo_4_upper_jaw.vertex_groups.new(name='Bone.010.L')
_vg = ob_velociraptor_evo_4_upper_jaw.vertex_groups.new(name='Bone.008.R')
_vg = ob_velociraptor_evo_4_upper_jaw.vertex_groups.new(name='Bone.009.R')
_vg = ob_velociraptor_evo_4_upper_jaw.vertex_groups.new(name='Bone.010.R')
_vg = ob_velociraptor_evo_4_upper_jaw.vertex_groups.new(name='Bone.003')
_vg = ob_velociraptor_evo_4_upper_jaw.vertex_groups.new(name='Bone.004')
_vg = ob_velociraptor_evo_4_upper_jaw.vertex_groups.new(name='Bone.010.R.001')
_vg = ob_velociraptor_evo_4_upper_jaw.vertex_groups.new(name='Bone.010.L.001')
_vg = ob_velociraptor_evo_4_upper_jaw.vertex_groups.new(name='Bone.011.R')
_vg = ob_velociraptor_evo_4_upper_jaw.vertex_groups.new(name='Bone.011.L')
_vg = ob_velociraptor_evo_4_upper_jaw.vertex_groups.new(name='Bone.005')
_vg = ob_velociraptor_evo_4_upper_jaw.vertex_groups.new(name='Bone.006')
_vg = ob_velociraptor_evo_4_upper_jaw.vertex_groups.new(name='Bone.007')
ob_velociraptor_evo_4_baby_lower_jaw.parent = ob_armature
ob_velociraptor_evo_4_baby_lower_jaw.matrix_parent_inverse = Matrix(((0.05228, 4.451e-19, -4.803e-20, -3.389e-16), (-4.451e-19, 0.05108, -0.01115, -1.913), (-4.803e-20, 0.01115, 0.05108, -2.913), (-0.0, -0.0, -0.0, 1.0)))
ob_velociraptor_evo_4_baby_lower_jaw.location = (0.149, 20.03, 32.24)
ob_velociraptor_evo_4_baby_lower_jaw.rotation_euler = (1.571, -0.0, 0.0)
ob_velociraptor_evo_4_baby_lower_jaw.scale = (1.796, 1.796, 1.796)
_vg = ob_velociraptor_evo_4_baby_lower_jaw.vertex_groups.new(name='Bone')
_vg = ob_velociraptor_evo_4_baby_lower_jaw.vertex_groups.new(name='Bone.001')
_vg = ob_velociraptor_evo_4_baby_lower_jaw.vertex_groups.new(name='Bone.008.L.001')
_vg = ob_velociraptor_evo_4_baby_lower_jaw.vertex_groups.new(name='Bone.009.L.001')
_vg = ob_velociraptor_evo_4_baby_lower_jaw.vertex_groups.new(name='Bone.008.R.001')
_vg = ob_velociraptor_evo_4_baby_lower_jaw.vertex_groups.new(name='Bone.009.R.001')
_vg = ob_velociraptor_evo_4_baby_lower_jaw.vertex_groups.new(name='Bone.002')
_vg = ob_velociraptor_evo_4_baby_lower_jaw.vertex_groups.new(name='Bone.008')
_vg = ob_velociraptor_evo_4_baby_lower_jaw.vertex_groups.new(name='Bone.008.L')
_vg = ob_velociraptor_evo_4_baby_lower_jaw.vertex_groups.new(name='Bone.009.L')
_vg = ob_velociraptor_evo_4_baby_lower_jaw.vertex_groups.new(name='Bone.010.L')
_vg = ob_velociraptor_evo_4_baby_lower_jaw.vertex_groups.new(name='Bone.008.R')
_vg = ob_velociraptor_evo_4_baby_lower_jaw.vertex_groups.new(name='Bone.009.R')
_vg = ob_velociraptor_evo_4_baby_lower_jaw.vertex_groups.new(name='Bone.010.R')
_vg = ob_velociraptor_evo_4_baby_lower_jaw.vertex_groups.new(name='Bone.003')
_vg = ob_velociraptor_evo_4_baby_lower_jaw.vertex_groups.new(name='Bone.004')
_vg = ob_velociraptor_evo_4_baby_lower_jaw.vertex_groups.new(name='Bone.010.R.001')
_vg = ob_velociraptor_evo_4_baby_lower_jaw.vertex_groups.new(name='Bone.010.L.001')
_vg = ob_velociraptor_evo_4_baby_lower_jaw.vertex_groups.new(name='Bone.011.R')
_vg = ob_velociraptor_evo_4_baby_lower_jaw.vertex_groups.new(name='Bone.011.L')
_vg = ob_velociraptor_evo_4_baby_lower_jaw.vertex_groups.new(name='Bone.005')
_vg = ob_velociraptor_evo_4_baby_lower_jaw.vertex_groups.new(name='Bone.006')
_vg = ob_velociraptor_evo_4_baby_lower_jaw.vertex_groups.new(name='Bone.007')
ob_velociraptor_evo_4_upper_jaw_001.parent = ob_armature_001
ob_velociraptor_evo_4_upper_jaw_001.matrix_parent_inverse = Matrix(((0.05228, 1.639e-18, -1.162e-19, -4.485e-16), (-1.639e-18, 0.05176, -0.00738, -2.156), (-1.162e-19, 0.00738, 0.05176, -3.091), (-0.0, -0.0, -0.0, 1.0)))
ob_velociraptor_evo_4_upper_jaw_001.location = (0.149, 20.03, 32.24)
ob_velociraptor_evo_4_upper_jaw_001.rotation_euler = (1.571, -0.0, 0.0)
ob_velociraptor_evo_4_upper_jaw_001.scale = (1.796, 1.796, 1.796)
_vg = ob_velociraptor_evo_4_upper_jaw_001.vertex_groups.new(name='Bone')
_vg = ob_velociraptor_evo_4_upper_jaw_001.vertex_groups.new(name='Bone.001')
_vg = ob_velociraptor_evo_4_upper_jaw_001.vertex_groups.new(name='Bone.008.L.001')
_vg = ob_velociraptor_evo_4_upper_jaw_001.vertex_groups.new(name='Bone.009.L.001')
_vg = ob_velociraptor_evo_4_upper_jaw_001.vertex_groups.new(name='Bone.008.R.001')
_vg = ob_velociraptor_evo_4_upper_jaw_001.vertex_groups.new(name='Bone.009.R.001')
_vg = ob_velociraptor_evo_4_upper_jaw_001.vertex_groups.new(name='Bone.002')
_vg = ob_velociraptor_evo_4_upper_jaw_001.vertex_groups.new(name='Bone.008')
_vg = ob_velociraptor_evo_4_upper_jaw_001.vertex_groups.new(name='Bone.008.L')
_vg = ob_velociraptor_evo_4_upper_jaw_001.vertex_groups.new(name='Bone.009.L')
_vg = ob_velociraptor_evo_4_upper_jaw_001.vertex_groups.new(name='Bone.010.L')
_vg = ob_velociraptor_evo_4_upper_jaw_001.vertex_groups.new(name='Bone.008.R')
_vg = ob_velociraptor_evo_4_upper_jaw_001.vertex_groups.new(name='Bone.009.R')
_vg = ob_velociraptor_evo_4_upper_jaw_001.vertex_groups.new(name='Bone.010.R')
_vg = ob_velociraptor_evo_4_upper_jaw_001.vertex_groups.new(name='Bone.003')
_vg = ob_velociraptor_evo_4_upper_jaw_001.vertex_groups.new(name='Bone.004')
_vg = ob_velociraptor_evo_4_upper_jaw_001.vertex_groups.new(name='Bone.010.R.001')
_vg = ob_velociraptor_evo_4_upper_jaw_001.vertex_groups.new(name='Bone.010.L.001')
_vg = ob_velociraptor_evo_4_upper_jaw_001.vertex_groups.new(name='Bone.011.R')
_vg = ob_velociraptor_evo_4_upper_jaw_001.vertex_groups.new(name='Bone.011.L')
_vg = ob_velociraptor_evo_4_upper_jaw_001.vertex_groups.new(name='Bone.005')
_vg = ob_velociraptor_evo_4_upper_jaw_001.vertex_groups.new(name='Bone.006')
_vg = ob_velociraptor_evo_4_upper_jaw_001.vertex_groups.new(name='Bone.007')
ob_velociraptor_evo_4_baby_lower_jaw_001.parent = ob_armature_001
ob_velociraptor_evo_4_baby_lower_jaw_001.matrix_parent_inverse = Matrix(((0.05228, 4.451e-19, -4.803e-20, -3.389e-16), (-4.451e-19, 0.05108, -0.01115, -1.913), (-4.803e-20, 0.01115, 0.05108, -2.913), (-0.0, -0.0, -0.0, 1.0)))
ob_velociraptor_evo_4_baby_lower_jaw_001.location = (0.149, 20.03, 32.24)
ob_velociraptor_evo_4_baby_lower_jaw_001.rotation_euler = (1.571, -0.0, 0.0)
ob_velociraptor_evo_4_baby_lower_jaw_001.scale = (1.796, 1.796, 1.796)
_vg = ob_velociraptor_evo_4_baby_lower_jaw_001.vertex_groups.new(name='Bone')
_vg = ob_velociraptor_evo_4_baby_lower_jaw_001.vertex_groups.new(name='Bone.001')
_vg = ob_velociraptor_evo_4_baby_lower_jaw_001.vertex_groups.new(name='Bone.008.L.001')
_vg = ob_velociraptor_evo_4_baby_lower_jaw_001.vertex_groups.new(name='Bone.009.L.001')
_vg = ob_velociraptor_evo_4_baby_lower_jaw_001.vertex_groups.new(name='Bone.008.R.001')
_vg = ob_velociraptor_evo_4_baby_lower_jaw_001.vertex_groups.new(name='Bone.009.R.001')
_vg = ob_velociraptor_evo_4_baby_lower_jaw_001.vertex_groups.new(name='Bone.002')
_vg = ob_velociraptor_evo_4_baby_lower_jaw_001.vertex_groups.new(name='Bone.008')
_vg = ob_velociraptor_evo_4_baby_lower_jaw_001.vertex_groups.new(name='Bone.008.L')
_vg = ob_velociraptor_evo_4_baby_lower_jaw_001.vertex_groups.new(name='Bone.009.L')
_vg = ob_velociraptor_evo_4_baby_lower_jaw_001.vertex_groups.new(name='Bone.010.L')
_vg = ob_velociraptor_evo_4_baby_lower_jaw_001.vertex_groups.new(name='Bone.008.R')
_vg = ob_velociraptor_evo_4_baby_lower_jaw_001.vertex_groups.new(name='Bone.009.R')
_vg = ob_velociraptor_evo_4_baby_lower_jaw_001.vertex_groups.new(name='Bone.010.R')
_vg = ob_velociraptor_evo_4_baby_lower_jaw_001.vertex_groups.new(name='Bone.003')
_vg = ob_velociraptor_evo_4_baby_lower_jaw_001.vertex_groups.new(name='Bone.004')
_vg = ob_velociraptor_evo_4_baby_lower_jaw_001.vertex_groups.new(name='Bone.010.R.001')
_vg = ob_velociraptor_evo_4_baby_lower_jaw_001.vertex_groups.new(name='Bone.010.L.001')
_vg = ob_velociraptor_evo_4_baby_lower_jaw_001.vertex_groups.new(name='Bone.011.R')
_vg = ob_velociraptor_evo_4_baby_lower_jaw_001.vertex_groups.new(name='Bone.011.L')
_vg = ob_velociraptor_evo_4_baby_lower_jaw_001.vertex_groups.new(name='Bone.005')
_vg = ob_velociraptor_evo_4_baby_lower_jaw_001.vertex_groups.new(name='Bone.006')
_vg = ob_velociraptor_evo_4_baby_lower_jaw_001.vertex_groups.new(name='Bone.007')
ob_velociraptor_evo_4_baby_001.parent = ob_armature_001
ob_velociraptor_evo_4_baby_001.matrix_parent_inverse = Matrix(((0.05228, -0.0, -0.0, -2.212e-16), (-0.0, 0.05228, 0.0, 0.0571), (-0.0, -0.0, 0.05228, -0.996), (-0.0, 0.0, -0.0, 1.0)))
ob_velociraptor_evo_4_baby_001.location = (0.149, 20.03, 32.24)
ob_velociraptor_evo_4_baby_001.rotation_euler = (1.571, -0.0, 0.0)
ob_velociraptor_evo_4_baby_001.scale = (1.796, 1.796, 1.796)
_vg = ob_velociraptor_evo_4_baby_001.vertex_groups.new(name='Bone')
for _i, _w in zip([2, 3, 4, 5, 6, 8, 14, 17, 18, 53, 54, 85, 87, 91, 116, 119, 120, 121, 122, 128, 131, 133, 135, 184], [0.4822, 0.5304, 0.6729, 0.2509, 0.5685, 0.3432, 0.01452, 0.08414, 0.06938, 0.00653, 0.03305, 0.1007, 0.1029, 0.04036, 0.05722, 0.2446, 0.6659, 0.5524, 0.007358, 0.0171, 0.08074, 0.06654, 0.02933, 0.09977]): _vg.add([_i], _w, 'REPLACE')
_vg = ob_velociraptor_evo_4_baby_001.vertex_groups.new(name='Bone.001')
for _i, _w in zip([0, 1, 2, 5, 6, 8, 9, 11, 33, 49, 52, 53, 85, 86, 87, 90, 91, 119, 121, 123, 125, 126, 148, 184], [0.5154, 0.0008267, 0.1189, 0.09991, 0.0846, 0.04322, 0.02815, 0.05877, 0.01594, 0.02148, 0.07269, 0.6909, 0.6691, 0.7874, 0.6741, 0.5347, 0.5645, 0.09822, 0.08652, 0.01991, 0.0586, 0.7742, 0.02243, 0.6626]): _vg.add([_i], _w, 'REPLACE')
_vg = ob_velociraptor_evo_4_baby_001.vertex_groups.new(name='Bone.008.L.001')
for _i, _w in zip([90, 91, 121, 123, 124, 125, 126, 131, 133, 139, 164, 184], [0.1772, 0.1402, 0.08135, 0.885, 0.9477, 0.9118, 0.1023, 0.1665, 0.02937, 0.02898, 0.9501, 0.1135]): _vg.add([_i], _w, 'REPLACE')
_vg = ob_velociraptor_evo_4_baby_001.vertex_groups.new(name='Bone.009.L.001')
for _i, _w in zip([124, 136, 137, 138, 139, 165, 186], [0.001159, 0.6319, 0.9916, 0.9717, 0.9523, 0.9823, 0.08012]): _vg.add([_i], _w, 'REPLACE')
_vg = ob_velociraptor_evo_4_baby_001.vertex_groups.new(name='Bone.008.R.001')
for _i, _w in zip([1, 6, 9, 10, 11, 17, 18, 23, 85, 86, 90, 91], [0.9256, 0.07725, 0.872, 0.9553, 0.9117, 0.1654, 0.03123, 0.02417, 0.1099, 0.09586, 0.1725, 0.1375]): _vg.add([_i], _w, 'REPLACE')
_vg = ob_velociraptor_evo_4_baby_001.vertex_groups.new(name='Bone.009.R.001')
for _i, _w in zip([1, 20, 21, 22, 23, 29, 65], [0.01858, 0.6135, 0.978, 0.9905, 0.9545, 0.09172, 0.974]): _vg.add([_i], _w, 'REPLACE')
_vg = ob_velociraptor_evo_4_baby_001.vertex_groups.new(name='Bone.002')
for _i, _w in zip([0, 58, 59, 86, 90, 126], [0.4256, 0.1205, 0.02712, 0.0113, 0.07428, 0.01507]): _vg.add([_i], _w, 'REPLACE')
_vg = ob_velociraptor_evo_4_baby_001.vertex_groups.new(name='Bone.008')
for _i, _w in zip([30, 31, 32, 33, 34, 35, 36, 42, 43, 44, 45, 46, 47, 48, 49, 51, 52, 53, 58, 59, 60, 63, 64, 86, 87, 93, 94, 95, 96, 112, 113, 114, 115, 126, 145, 146, 148, 149, 150, 154, 155, 156, 157, 158, 162, 163, 188, 189, 190, 191, 203, 204, 205, 206], [0.0, 1.317e-06, 0.008032, 0.8788, 0.0, 1.623e-07, 0.01339, 7.523e-14, 0.02013, 0.0167, 0.0002962, 5.992e-15, 0.01087, 3.493e-05, 0.9411, 0.4923, 0.8633, 0.1928, 0.08219, 0.04493, 0.03905, 8.382e-05, 0.001676, 0.06631, 0.05226, 0.0, 0.0, 0.0, 0.0, 0.0, 0.0, 0.0, 0.0, 0.06955, 0.01453, 0.006707, 0.8723, 0.4541, 0.004256, 0.005723, 0.02192, 0.001481, 0.01879, 7.704e-05, 0.01447, 0.001796, 0.0, 0.0, 0.0, 0.0, 0.0, 0.0, 0.0, 0.0]): _vg.add([_i], _w, 'REPLACE')
_vg = ob_velociraptor_evo_4_baby_001.vertex_groups.new(name='Bone.008.L')
for _i, _w in zip([2, 3, 4, 5, 8, 18, 54, 55, 87, 91, 116, 119, 120, 121, 122, 123, 124, 127, 128, 129, 130, 131, 132, 133, 134, 135, 159, 160, 184], [0.01286, 0.0002167, 0.0, 0.01918, 0.0003219, 0.03704, 0.01753, 0.0, 0.02392, 0.03357, 0.0, 0.01892, 1.01e-07, 0.03285, 0.9428, 0.02706, 0.0, 0.9867, 0.04427, 0.9522, 0.9632, 0.6696, 0.9874, 0.7605, 0.9995, 0.7772, 0.0, 0.0, 4.381e-05]): _vg.add([_i], _w, 'REPLACE')
_vg = ob_velociraptor_evo_4_baby_001.vertex_groups.new(name='Bone.009.L')
for _i, _w in zip([8, 54, 127, 129, 130, 131, 132, 133, 134, 135, 171, 172, 175, 176, 177, 192, 193, 194, 195, 197, 198, 199, 202], [0.08124, 0.0, 0.08587, 0.04892, 0.5313, 0.01199, 1.0, 0.3579, 0.9521, 0.2293, 0.02373, 0.6071, 0.1328, 0.4122, 0.01836, 0.01858, 0.01884, 0.02078, 0.07372, 0.02899, 0.0269, 0.01703, 0.02117]): _vg.add([_i], _w, 'REPLACE')
_vg = ob_velociraptor_evo_4_baby_001.vertex_groups.new(name='Bone.010.L')
for _i, _w in zip([166, 167, 169, 171, 172, 173, 174, 175, 176, 177, 178, 192, 193, 194, 195, 196, 197, 198, 199, 200, 201, 202], [0.0, 0.0, 0.0, 0.003524, 0.04431, 0.07092, 0.4368, 0.6342, 0.4609, 0.001279, 0.06232, 0.01677, 1.948e-09, 0.0, 0.4622, 0.006754, 1.014e-08, 3.721e-09, 3.079e-11, 0.1266, 0.001463, 6.255e-07]): _vg.add([_i], _w, 'REPLACE')
_vg = ob_velociraptor_evo_4_baby_001.vertex_groups.new(name='Bone.008.R')
for _i, _w in zip([2, 3, 4, 5, 6, 7, 8, 9, 10, 12, 13, 14, 15, 16, 17, 18, 19, 54, 85, 87, 91, 119, 133, 135], [0.0009232, 0.01502, 0.03853, 0.02249, 0.0639, 0.952, 0.001217, 0.008192, 0.0, 0.6312, 0.9374, 0.06276, 0.9892, 0.987, 0.9076, 0.82, 0.9977, 0.7663, 0.0008, 0.02343, 0.0107, 0.01701, 0.001094, 0.01343]): _vg.add([_i], _w, 'REPLACE')
_vg = ob_velociraptor_evo_4_baby_001.vertex_groups.new(name='Bone.009.R')
for _i, _w in zip([8, 12, 13, 15, 16, 17, 18, 19, 54, 69, 70, 71, 72, 73, 92, 97, 98, 99, 100, 104, 105, 106, 107], [0.02518, 0.1582, 0.04829, 0.6941, 0.9834, 0.009267, 0.08025, 0.712, 0.127, 0.949, 0.003239, 0.9258, 0.1419, 0.01017, 0.5427, 0.02657, 0.02897, 0.02684, 0.08043, 0.03783, 0.02952, 0.03526, 0.02489]): _vg.add([_i], _w, 'REPLACE')
_vg = ob_velociraptor_evo_4_baby_001.vertex_groups.new(name='Bone.010.R')
for _i, _w in zip([68, 69, 70, 71, 72, 74, 92, 97, 98, 99, 100, 101, 102, 104, 105, 106, 107, 108, 109, 110], [0.0, 0.435, 0.004033, 0.06553, 0.1618, 0.05075, 0.4612, 6.643e-05, 1.997e-08, 2.712e-08, 0.2928, 0.4171, 0.0, 4.217e-05, 0.01582, 1.092e-09, 1.118e-06, 0.002537, 1.044e-11, 0.004748]): _vg.add([_i], _w, 'REPLACE')
_vg = ob_velociraptor_evo_4_baby_001.vertex_groups.new(name='Bone.003')
for _i, _w in zip([30, 31, 32, 33, 34, 35, 36, 40, 41, 42, 43, 44, 45, 46, 47, 48, 51, 52, 58, 59, 60, 61, 62, 63, 93, 94, 95, 96, 112, 113, 114, 115, 144, 145, 146, 147, 148, 149, 150, 152, 153, 154, 155, 156, 157, 158, 161, 162, 163, 188, 189, 190, 191, 203, 204, 205, 206], [0.9804, 0.9637, 0.9669, 0.01406, 0.03593, 0.9958, 0.5342, 0.9934, 0.9939, 0.8537, 0.9633, 0.9633, 0.8523, 0.9999, 0.994, 1.0, 0.4917, 0.03911, 0.1278, 0.1441, 0.8004, 0.9944, 0.9916, 0.04501, 0.7507, 1.0, 1.0, 0.3846, 1.0, 1.0, 1.0, 1.0, 0.989, 0.9999, 0.08314, 0.01508, 0.02051, 0.5347, 1.0, 0.9932, 0.9913, 0.9876, 0.96, 0.9991, 0.9897, 0.9997, 0.006688, 0.9684, 0.9404, 1.0, 1.0, 1.0, 1.0, 1.0, 1.0, 1.0, 1.0]): _vg.add([_i], _w, 'REPLACE')
_vg = ob_velociraptor_evo_4_baby_001.vertex_groups.new(name='Bone.004')
for _i, _w in zip([33, 34, 37, 38, 39, 49, 50, 58, 59, 63, 93, 94, 96, 111, 146, 147, 148, 150, 151, 161, 162, 163, 188, 189, 190, 191], [0.0376, 0.9355, 0.9654, 0.9518, 0.9666, 0.08242, 0.984, 0.9902, 0.9908, 0.02691, 0.2262, 0.9984, 0.0, 0.959, 0.9974, 0.952, 0.01423, 0.001728, 0.9636, 0.9441, 0.0, 0.001333, 0.933, 0.0009423, 0.0, 0.9954]): _vg.add([_i], _w, 'REPLACE')
_vg = ob_velociraptor_evo_4_baby_001.vertex_groups.new(name='Bone.010.R.001')
for _i, _w in zip([20, 24, 25, 26, 27, 28, 29, 88, 89], [0.3858, 0.9916, 0.9825, 0.9966, 0.9979, 0.991, 0.9079, 0.9922, 0.9893]): _vg.add([_i], _w, 'REPLACE')
_vg = ob_velociraptor_evo_4_baby_001.vertex_groups.new(name='Bone.010.L.001')
for _i, _w in zip([136, 140, 141, 142, 143, 185, 186, 187, 207], [0.3674, 0.9947, 0.9963, 0.9925, 0.9986, 0.9932, 0.9196, 0.979, 0.9843]): _vg.add([_i], _w, 'REPLACE')
_vg = ob_velociraptor_evo_4_baby_001.vertex_groups.new(name='Bone.011.R')
for _i, _w in zip([66, 67, 68, 70, 72, 73, 74, 75, 76, 77, 97, 98, 99, 100, 101, 102, 103, 104, 105, 106, 107, 108, 109, 110], [0.9957, 0.9836, 0.9951, 0.9999, 0.9222, 0.953, 0.9401, 0.9961, 0.9952, 0.9976, 0.9883, 1.0, 1.0, 1.0, 0.7762, 0.9788, 0.9739, 0.9972, 0.9999, 0.9997, 1.0, 1.0, 1.0, 1.0]): _vg.add([_i], _w, 'REPLACE')
_vg = ob_velociraptor_evo_4_baby_001.vertex_groups.new(name='Bone.011.L')
for _i, _w in zip([72, 97, 98, 99, 100, 102, 104, 105, 108, 109, 110, 166, 167, 168, 169, 170, 171, 173, 174, 175, 177, 178, 179, 180, 181, 192, 193, 194, 195, 196, 197, 198, 199, 200, 201, 202], [0.0, 0.0, 0.0, 0.0, 0.0, 0.0, 0.0, 0.0, 0.0, 0.0, 0.0, 0.9977, 0.9966, 0.994, 0.9907, 0.9908, 0.0, 0.8702, 0.5571, 0.9318, 0.9399, 0.9267, 0.995, 0.9937, 0.9979, 0.9814, 1.0, 1.0, 0.9226, 0.9378, 1.0, 1.0, 1.0, 1.0, 1.0, 1.0]): _vg.add([_i], _w, 'REPLACE')
_vg = ob_velociraptor_evo_4_baby_001.vertex_groups.new(name='Bone.005')
for _i, _w in zip([2, 3, 4, 5, 7, 12, 14, 15, 54, 55, 56, 57, 83, 116, 117, 119, 120, 122, 127, 128, 129, 130, 135, 159, 160], [0.07505, 0.3759, 0.09489, 0.01753, 0.0, 0.0169, 0.3392, 0.0, 0.03448, 0.07673, 0.01045, 0.9372, 0.07692, 0.8554, 0.9084, 0.008545, 0.1094, 0.0, 0.002386, 0.1244, 0.0, 0.0, 0.02961, 0.9305, 0.01952]): _vg.add([_i], _w, 'REPLACE')
_vg = ob_velociraptor_evo_4_baby_001.vertex_groups.new(name='Bone.006')
for _i, _w in zip([55, 56, 57, 78, 81, 82, 83, 116, 117, 159, 160, 182], [0.9165, 0.9687, 0.04141, 0.9912, 0.984, 0.9711, 0.9212, 0.0742, 0.07691, 0.05029, 0.9639, 0.9888]): _vg.add([_i], _w, 'REPLACE')
_vg = ob_velociraptor_evo_4_baby_001.vertex_groups.new(name='Bone.007')
for _i, _w in zip([79, 80, 84, 118, 183], [0.9935, 0.9875, 0.9755, 0.9998, 0.9914]): _vg.add([_i], _w, 'REPLACE')
_m = ob_velociraptor_evo_4_baby_001.modifiers.new('Armature', 'ARMATURE')
_m.object = ob_armature_001
ob_armature_001.location = (-67.01, 28.84, 17.63)
ob_armature_001.rotation_euler = (0.0, -0.0, -0.5414)
ob_armature_001.scale = (19.13, 19.13, 19.13)
ob_armature_001.show_in_front = True

# ---- collection membership
col_collection.objects.link(ob_armature)
col_collection.objects.link(ob_velociraptor_evo_4_baby)
col_collection.objects.link(ob_velociraptor_evo_4_upper_jaw)
col_collection.objects.link(ob_velociraptor_evo_4_baby_lower_jaw)
col_collection.objects.link(ob_velociraptor_evo_4_upper_jaw_001)
col_collection.objects.link(ob_velociraptor_evo_4_baby_lower_jaw_001)
col_collection.objects.link(ob_velociraptor_evo_4_baby_001)
col_collection.objects.link(ob_armature_001)

# ---- scene / render settings (as saved in the file)
scene.frame_start = 1; scene.frame_end = 451; scene.frame_set(27)
scene.render.engine = 'BLENDER_EEVEE_NEXT'
scene.cycles.sampling_pattern = 'TABULATED_SOBOL'
scene.view_settings.view_transform = 'Standard'
bpy.context.view_layer.update()

# ---- added for rendering (the .blend has no active camera and no usable light): camera, sun
cam_auto = bpy.data.cameras.new('AutoCamera')
cam_auto.lens = 50.0
cam_auto.sensor_width = 36.0
cam_auto.clip_end = 3986.55
ob_auto_camera = bpy.data.objects.new('AutoCamera', cam_auto)
scene.collection.objects.link(ob_auto_camera)
ob_auto_camera.location = (224.306, -277.069, 213.33)
ob_auto_camera.rotation_euler = (1.09748, -7.21219e-08, 0.694738)
scene.camera = ob_auto_camera
light_auto_sun = bpy.data.lights.new('AutoSun', 'SUN')
light_auto_sun.energy = 3.0
light_auto_sun.angle = 0.0523599
ob_auto_sun = bpy.data.objects.new('AutoSun', light_auto_sun)
scene.collection.objects.link(ob_auto_sun)
ob_auto_sun.rotation_euler = (0.872665, 0.174533, 0.523599)
bpy.context.view_layer.update()
